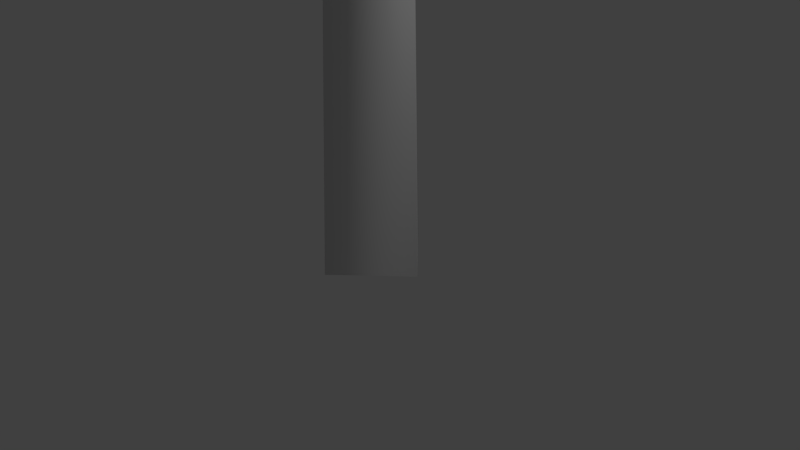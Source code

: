# Source: Dogwood.blend  (saved by Blender 2.71.0; exported with 4.5.12 LTS)
import bpy
from mathutils import Matrix  # noqa: F401  (used for matrix-valued properties, if any)

bpy.ops.wm.read_factory_settings(use_empty=True)
scene = bpy.context.scene
scene.name = 'Scene'

# ---- collections
col_collection_1 = bpy.data.collections.new('Collection 1'); scene.collection.children.link(col_collection_1)

# ---- world
world_world = bpy.data.worlds.new('World'); scene.world = world_world
world_world.color = (0.05088, 0.05088, 0.05088)
world_world.use_sun_shadow = False
world_world.sun_shadow_jitter_overblur = 0.0
world_world.cycles.sampling_method = 'MANUAL'
world_world.cycles.sample_map_resolution = 256

# ---- cameras
cam_camera = bpy.data.cameras.new('Camera')
cam_camera.clip_end = 100.0
cam_camera.lens = 35.0
cam_camera.sensor_width = 32.0
cam_camera.sensor_height = 18.0
cam_camera.ortho_scale = 7.314
cam_camera.dof.focus_distance = 0.0
cam_camera.dof.aperture_fstop = 128.0

# ---- lights
light_lamp = bpy.data.lights.new('Lamp', 'POINT')
light_lamp.transmission_factor = 0.0
light_lamp.cutoff_distance = 30.0
light_lamp.energy = 100.0
light_lamp.shadow_buffer_clip_start = 1.001
light_lamp.shadow_soft_size = 0.1
light_lamp.shadow_maximum_resolution = 0.006
light_lamp.use_absolute_resolution = True
light_lamp.cycles.use_multiple_importance_sampling = False

# ---- meshes
me_icosphere_002 = bpy.data.meshes.new('Icosphere.002')
me_icosphere_002.from_pydata([(-1.402, 0.09641, -1.267), (-0.8393, -0.2359, -0.9593), (-1.026, -0.5592, -0.945), (-1.705, 0.1546, -1.142), (-0.8005, 0.4508, -0.9763), (-0.8637, -0.7242, -0.7131), (-1.61, 0.6077, -1.15), (-1.318, -0.4844, -0.6906), (-0.3376, 0.1079, -0.6989), (-0.8546, -0.9998, -0.9013), (-0.288, -0.5473, -0.8501), (-2.113, 0.624, -0.8428), (-1.852, 0.2567, -0.7018), (-0.2997, 0.6647, -0.4294), (-0.3259, 0.6848, -0.4449), (-0.9629, 0.9508, -0.6514), (-0.7909, -1.061, -0.4185), (-0.3975, -0.8806, -0.6616), (-0.2206, -0.6437, -0.8026), (-1.748, 0.9548, -0.7645), (-1.168, -0.0219, -0.2867), (-1.309, -0.9233, -0.3209), (0.1502, 0.8145, -0.3944), (-0.04629, 0.2052, -0.1577), (-0.08028, 0.2437, -0.1834), (-0.2849, 0.3569, -0.2834), (-0.3942, 0.7082, -0.4715), (-0.6411, 0.829, -0.536), (0.08987, -0.1419, -0.5089), (-0.1371, -0.4347, -0.7275), (-0.1656, -0.5151, -0.767), (-0.4135, -0.8977, -0.6428), (-0.5002, -0.9914, -0.5398), (-0.5332, -1.029, -0.4991), (-0.5416, -1.052, -0.476), (-0.1777, -0.5433, -0.7749), (-2.059, 0.9033, -0.3562), (-2.025, 0.4635, -0.4314), (-0.7013, 0.8538, -0.551), (-0.07333, 1.465, -0.5474), (0.54, 0.5487, -0.174), (0.2961, 0.3366, -0.1348), (0.2679, 0.3174, -0.1328), (0.05767, 0.08715, -0.07682), (0.1061, 0.0344, -0.2414), (0.1047, -0.1005, -0.4322), (-0.8469, 0.9508, -0.4636), (-1.448, 1.108, -0.299), (-0.6214, -1.104, -0.2141), (-0.6942, -1.082, 0.04169), (-0.5933, -1.031, -0.2927), (-1.515, 0.167, -0.03323), (-1.335, -0.6341, 0.07104), (0.747, 1.278, -0.4255), (-1.282, 1.076, -0.2636), (-1.295, 1.076, -0.2588), (-1.381, 1.201, -0.1825), (0.7581, 0.7274, -0.1892), (0.5972, 0.6012, -0.1803), (-0.7301, -0.9489, 0.1985), (-0.7299, -0.9327, 0.2222), (-1.824, 0.9032, 0.02402), (-1.841, 0.9209, -0.0846), (-1.512, 1.062, -0.1944), (-2.018, 0.5858, -0.07103), (0.4827, 1.825, -0.2451), (-0.1426, 1.707, -0.215), (-1.405, 1.087, -0.2439), (1.331, 0.913, -0.03696), (1.071, 0.9356, -0.1511), (0.8962, 0.8339, -0.1785), (-0.6836, -0.6704, 0.4797), (-0.6467, -0.5846, 0.5787), (-0.6474, -0.5838, 0.579), (-1.413, 1.087, -0.2395), (-1.781, 0.8504, 0.1295), (-1.707, 0.7543, 0.2444), (-1.972, 1.115, 0.1274), (-1.727, 0.7809, 0.2222), (-1.702, 0.3329, 0.4151), (-0.7583, -0.4492, 0.5021), (-0.8674, -0.3209, 0.4262), (1.13, 1.582, -0.1279), (-1.376, 1.525, 0.3723), (1.419, 0.9241, 0.02673), (-0.4365, -0.8371, 0.7686), (-0.3194, -0.973, 0.9541), (-0.5285, -0.6982, 1.171), (-0.66, -0.5601, 0.7125), (-0.5951, -0.6336, 0.8466), (-0.4536, -0.8152, 0.7754), (-1.345, 0.5671, 0.527), (-1.388, 0.6078, 0.486), (-1.55, 1.299, 0.5823), (-0.8682, -0.3131, 0.5933), (-1.121, -0.008918, 0.5932), (0.8598, 1.724, 0.3671), (0.2912, 1.816, 0.1586), (1.332, 1.096, 0.5415), (1.428, 0.8968, 0.1678), (1.401, 0.9622, 0.0679), (-0.4349, -0.837, 0.7686), (-0.3251, -0.963, 0.9405), (-0.3364, -0.9473, 0.9746), (-1.085, 0.2036, 0.7206), (-1.091, 0.06321, 0.647), (-0.8977, -0.05829, 0.8593), (-1.156, 1.493, 0.8018), (-0.1666, 1.16, 0.869), (1.147, 0.2738, 0.8674), (1.301, 0.5506, 0.4618), (1.424, 0.8976, 0.1804), (-0.3873, -0.8352, 0.7676), (-0.316, -0.9531, 0.9276), (-0.4228, -0.8096, 1.085), (-0.3971, -0.7606, 1.131), (-0.2731, -0.8211, 1.092), (-0.3446, -0.866, 1.045), (0.06807, -0.8264, 1.125), (-0.437, -0.7451, 1.14), (-0.6613, 0.04154, 0.9508), (-0.6743, 1.098, 1.138), (-0.1993, -0.5351, 1.202), (0.9225, 0.8773, 1.227), (0.5156, 1.282, 0.8501), (1.023, 0.4675, 1.343), (1.083, 0.2028, 0.6927), (1.176, 0.3436, 0.6493), (-0.1898, -1.138, 0.41), (-0.1369, -1.225, 0.3703), (-0.3449, -0.9063, 0.746), (-0.3027, -0.9771, 0.7233), (-0.185, -0.8905, 0.6888), (-0.2509, -0.8803, 0.8358), (-0.06665, -1.123, 0.2866), (0.05898, -0.7724, 0.72), (-0.401, -0.8573, 1.17), (0.2112, -0.7048, 0.7172), (0.344, 0.8318, 2.006), (0.7234, 0.01309, 1.475), (0.641, -0.3626, 0.9366), (0.7392, -0.2333, 0.7996), (1.062, 0.175, 0.7023), (-0.1989, -1.195, 0.3548), (0.2676, -0.6681, 0.7593), (0.2526, -0.6723, 0.7686), (0.04522, -0.8432, 0.4809), (-0.1829, -1.214, 0.3148), (0.2634, -0.6635, 0.7597), (0.2767, -0.6531, 0.7762), (0.344, -0.5998, 0.8301), (0.5008, -0.4734, 0.8155), (-0.04883, 0.2258, 1.867), (0.2204, -0.2607, 1.432), (0.3968, -0.4197, 1.224), (0.5666, 0.3984, 1.95), (0.5778, -0.3956, 0.8094), (0.676, -0.3003, 0.8177), (-0.1968, -1.21, 0.335), (0.6936, -0.6496, -1.067), (1.035, -1.015, -1.039), (0.01425, -1.074, -1.369), (0.1985, -0.4399, -1.114), (1.369, -0.6237, -0.7469), (0.3232, -1.666, -1.191), (0.7715, -0.2156, -0.7608), (-0.3777, -1.208, -1.186), (1.74, -0.6743, -0.5263), (0.02884, -1.782, -1.274), (1.545, -1.104, -0.717), (0.3102, 0.02281, -0.6329), (-0.1073, -0.4374, -0.8144), (1.597, -0.0576, -0.3722), (1.159, 0.2489, -0.4871), (0.5528, -2.307, -0.9263), (1.102, -1.386, -0.3103), (0.6889, 0.357, -0.5422), (-0.5075, -1.039, -0.59), (0.1309, -1.998, -0.8393), (1.95, 0.07507, -0.04301), (1.835, -0.8004, -0.1021), (1.645, 0.719, -0.1226), (0.9631, 0.8947, -0.2657), (-0.09212, -1.405, -0.008657), (0.6131, -1.368, 0.511), (1.149, -1.474, 0.6509), (-0.7043, -1.582, -0.04845), (1.873, -0.2114, 0.3804), (1.873, 0.2525, 0.4472), (-0.902, -0.8793, 0.8073), (-0.5646, -1.31, 0.6382), (1.233, -0.3975, 0.7121), (0.1205, -0.01695, -2.754), (0.2384, 0.1009, -2.757), (0.1205, 0.2188, -2.759), (0.002534, 0.1009, -2.757), (0.1205, 0.04786, -1.547), (0.1991, 0.1264, -1.549), (0.1205, 0.205, -1.552), (0.04184, 0.1264, -1.549), (0.1205, 0.15, -0.3403), (0.1598, 0.1892, -0.3433), (0.1205, 0.2284, -0.3463), (0.08115, 0.1892, -0.3433), (0.1205, 0.3115, 0.8582), (0.1138, 0.151, -1.012), (0.1125, 0.1932, -1.053), (0.1271, 0.1536, -1.094), (0.1284, 0.1113, -1.053), (-0.1906, 0.09193, -1.071), (-0.1937, 0.1253, -1.104), (-0.1842, 0.09316, -1.138), (-0.181, 0.05977, -1.104), (-0.497, 0.03247, -1.09), (-0.5039, 0.05662, -1.114), (-0.5014, 0.03161, -1.139), (-0.4944, 0.007459, -1.114), (-0.8023, -0.02679, -1.031), (-0.8073, -0.01074, -1.047), (-0.8059, -0.02748, -1.064), (-0.8009, -0.04352, -1.047), (-1.117, -0.08782, -1.038), (-1.118, -0.07947, -1.046), (-1.115, -0.08751, -1.054), (-1.114, -0.09586, -1.046), (0.1208, 0.1581, -0.7858), (0.06617, 0.1593, -0.8399), (0.1201, 0.1686, -0.8941), (0.1747, 0.1674, -0.8399), (0.1497, -0.2309, -0.8344), (0.1059, -0.2294, -0.8777), (0.149, -0.2214, -0.921), (0.1927, -0.2229, -0.8777), (0.1781, -0.6149, -0.8929), (0.1455, -0.6169, -0.9256), (0.1781, -0.6141, -0.9582), (0.2107, -0.6121, -0.9256), (0.2066, -0.9989, -0.8658), (0.1852, -1.006, -0.887), (0.2073, -1.009, -0.9081), (0.2287, -1.002, -0.887), (0.2336, -1.363, -0.7343), (0.2231, -1.369, -0.7439), (0.2343, -1.373, -0.7535), (0.2448, -1.368, -0.7439), (0.2577, -1.689, -0.519), (0.1017, 0.1649, -0.5833), (0.1424, 0.1311, -0.6271), (0.1392, 0.1839, -0.6709), (0.09852, 0.2178, -0.6271), (0.4698, 0.3513, -0.3956), (0.5014, 0.3238, -0.4311), (0.4979, 0.3656, -0.4666), (0.4663, 0.3931, -0.4311), (0.8458, 0.5417, -0.235), (0.8707, 0.5217, -0.261), (0.8693, 0.5536, -0.287), (0.8444, 0.5736, -0.261), (1.192, 0.7172, -0.006416), (1.209, 0.7041, -0.02349), (1.209, 0.7256, -0.04057), (1.192, 0.7387, -0.02349), (0.1212, 0.185, -0.3726), (0.1441, 0.2198, -0.4143), (0.1197, 0.186, -0.4559), (0.0968, 0.1513, -0.4143), (-0.2261, 0.4249, -0.3722), (-0.2062, 0.4516, -0.4055), (-0.2241, 0.4235, -0.4387), (-0.244, 0.3968, -0.4055), (-0.5669, 0.6603, -0.4195), (-0.5551, 0.6825, -0.4443), (-0.5717, 0.6636, -0.4691), (-0.5835, 0.6414, -0.4443), (-0.8906, 0.8838, -0.2949), (-0.8873, 0.9018, -0.3097), (-0.9029, 0.8924, -0.3246), (-1.176, 1.081, -0.06086), (-1.175, 1.09, -0.06801), (-1.183, 1.086, -0.07517), (-1.184, 1.076, -0.06801), (-1.489, 1.297, 0.1185), (0.1271, 0.2217, -0.1731), (0.08793, 0.2156, -0.202), (0.1138, 0.1855, -0.2308), (0.153, 0.1915, -0.202), (0.01279, -0.08682, 0.03803), (-0.01776, -0.08942, 0.01355), (0.003712, -0.1113, -0.01092), (0.03427, -0.1087, 0.01355), (-0.1131, -0.4265, 0.1802), (-0.136, -0.4282, 0.1617), (-0.1198, -0.4444, 0.1432), (-0.09693, -0.4427, 0.1617), (-0.2274, -0.7348, 0.3783), (-0.2437, -0.7388, 0.3681), (-0.234, -0.7525, 0.3579), (-0.2177, -0.7484, 0.3681), (-0.3174, -0.9577, 0.6801), (-0.3129, -0.9654, 0.676), (0.1085, 0.2262, 0.0351), (0.118, 0.1975, 0.01009), (0.1324, 0.2241, -0.01493), (0.1229, 0.2528, 0.01009), (0.4283, 0.1978, 0.1829), (0.4383, 0.1746, 0.1642), (0.4522, 0.1957, 0.1456), (0.4422, 0.2189, 0.1642), (0.6995, 0.1737, 0.4035), (0.7108, 0.156, 0.3928), (0.725, 0.1714, 0.3822), (0.7137, 0.1891, 0.3928), (0.8752, 0.1581, 0.7081), (0.8844, 0.1461, 0.7037), (0.1191, 0.2372, 0.2405), (0.1411, 0.2438, 0.2221), (0.1218, 0.2564, 0.2037), (0.09985, 0.2497, 0.2221), (0.1593, 0.5207, 0.3863), (0.1773, 0.5284, 0.3731), (0.1622, 0.5408, 0.36), (0.1443, 0.5331, 0.3731), (0.1901, 0.7374, 0.6194), (0.2039, 0.7458, 0.6122), (0.193, 0.7577, 0.6051), (0.1792, 0.7493, 0.6122), (0.2114, 0.8871, 0.9026), (0.2207, 0.8938, 0.9001), (0.2136, 0.9029, 0.8977), (0.2042, 0.8962, 0.9001), (0.2175, 0.93, 1.222), (0.2222, 0.9335, 1.222), (0.2186, 0.9382, 1.222), (0.2139, 0.9347, 1.222), (0.1292, 0.2673, 0.4449), (0.1221, 0.2821, 0.4342), (0.1117, 0.2694, 0.4235), (0.1188, 0.2546, 0.4342), (-0.09515, 0.2937, 0.6275), (-0.1021, 0.3057, 0.6201), (-0.1116, 0.2957, 0.6128), (-0.1047, 0.2837, 0.6201), (-0.268, 0.3141, 0.8613), (-0.4066, 0.3304, 1.119), (-0.4022, 0.3243, 1.121), (0.1188, 0.2954, 0.6501), (0.1138, 0.2879, 0.6462), (0.1221, 0.2844, 0.6423), (0.1271, 0.2919, 0.6462), (0.1577, 0.1479, 0.8611), (0.1645, 0.1446, 0.8588), (0.1786, 0.08361, 1.112), (0.1837, 0.08097, 1.111), (0.2003, 0.0263, 1.365), (0.1985, 0.02285, 1.365), (0.2019, 0.021, 1.364), (0.1934, 0.04923, 1.624), (0.1942, 0.04658, 1.624), (-0.2541, 0.08755, -1.094), (-0.2788, 0.09236, -1.107), (-0.2765, 0.06728, -1.12), (-0.2518, 0.06248, -1.107), (-0.4046, -0.04866, -0.8739), (-0.4201, -0.04453, -0.8842), (-0.4175, -0.06033, -0.8944), (-0.4021, -0.06445, -0.8842), (-0.5938, -0.2198, -0.7221), (-0.6022, -0.2184, -0.7262), (-0.6016, -0.2269, -0.7304), (-0.5932, -0.2283, -0.7262), (-0.6687, -0.2876, -0.445), (-0.6462, -0.002406, -1.067), (-0.6412, 0.01424, -1.081), (-0.6571, 0.007317, -1.095), (-0.6621, -0.009333, -1.081), (-0.8099, 0.1432, -0.9582), (-0.8067, 0.1544, -0.9675), (-0.8174, 0.1498, -0.9767), (-0.8206, 0.1386, -0.9675), (-0.9716, 0.2869, -0.8433), (-0.9698, 0.2923, -0.8481), (-0.9749, 0.2899, -0.8528), (-0.9767, 0.2845, -0.8481), (-1.144, 0.4398, -0.7589), (-1.041, -0.07503, -1.037), (-1.044, -0.06429, -1.046), (-1.035, -0.07003, -1.056), (-1.032, -0.08077, -1.046), (0.1521, -0.3116, -0.8666), (0.1319, -0.3325, -0.8897), (0.1609, -0.3349, -0.9128), (0.1811, -0.314, -0.8897), (0.266, -0.615, -0.7021), (0.2536, -0.6317, -0.7155), (0.2739, -0.6361, -0.729), (0.2864, -0.6194, -0.7155), (0.3479, -0.8331, -0.4232), (0.3421, -0.8426, -0.4286), (0.3527, -0.846, -0.434), (0.3585, -0.8365, -0.4286), (0.4292, -1.05, -0.1385), (0.1898, -0.8135, -0.8863), (0.175, -0.7984, -0.9063), (0.1952, -0.8049, -0.9262), (0.21, -0.8201, -0.9063), (0.03629, -1.061, -0.9678), (0.02657, -1.051, -0.981), (0.04018, -1.055, -0.9942), (0.04989, -1.065, -0.981), (-0.1144, -1.304, -1.062), (-0.12, -1.3, -1.069), (-0.1139, -1.303, -1.076), (-0.1083, -1.307, -1.069), (0.2268, -1.277, -0.7661), (0.217, -1.286, -0.7797), (0.2276, -1.278, -0.7933), (0.2375, -1.268, -0.7797), (0.3829, -1.456, -0.7595), (0.3762, -1.462, -0.7686), (0.3832, -1.456, -0.7776), (0.3899, -1.45, -0.7686), (0.5387, -1.634, -0.7638), (0.5357, -1.638, -0.7683), (0.5395, -1.635, -0.7728), (0.5425, -1.632, -0.7683), (0.6898, -1.808, -0.7066), (0.4635, 0.3586, -0.4175), (0.4837, 0.334, -0.4311), (0.5042, 0.3583, -0.4447), (0.484, 0.3829, -0.4311), (0.7124, 0.3569, -0.06067), (0.7272, 0.3405, -0.06747), (0.7421, 0.3567, -0.07427), (0.7274, 0.3731, -0.06747), (0.8358, 0.3561, 0.3562), (0.8437, 0.3479, 0.3543), (0.8517, 0.356, 0.3525), (0.8439, 0.3642, 0.3543), (0.8574, 0.5476, -0.2406), (0.8625, 0.5279, -0.261), (0.8577, 0.5477, -0.2813), (0.8525, 0.5674, -0.261), (1.219, 0.6391, -0.245), (1.227, 0.6271, -0.2576), (1.229, 0.6415, -0.2702), (1.221, 0.6535, -0.2576), (1.493, 0.7013, 0.001048), (1.496, 0.709, -0.003709), (1.201, 0.7144, -0.008663), (1.217, 0.7216, -0.02349), (1.201, 0.7284, -0.03832), (1.184, 0.7212, -0.02349), (1.209, 1.009, 0.1122), (1.195, 1.308, 0.2215), (1.2, 1.31, 0.2164), (1.195, 1.312, 0.2113), (1.19, 1.31, 0.2164), (-0.2301, 0.4233, -0.3851), (-0.229, 0.4448, -0.4055), (-0.2201, 0.4251, -0.4258), (-0.2213, 0.4036, -0.4055), (-0.6163, 0.3511, -0.4905), (-0.6155, 0.3655, -0.504), (-0.6095, 0.3524, -0.5176), (-0.6104, 0.338, -0.504), (-0.9991, 0.2796, -0.5984), (-1.001, 0.2863, -0.6053), (-1.001, 0.2793, -0.6123), (-0.9988, 0.2726, -0.6053), (-1.345, 0.2151, -0.3991), (-0.5601, 0.6516, -0.4336), (-0.5563, 0.6736, -0.4443), (-0.5785, 0.6722, -0.4549), (-0.5823, 0.6503, -0.4443), (-0.7052, 0.8133, -0.1629), (-0.704, 0.8293, -0.1663), (-0.7201, 0.8298, -0.1697), (-0.7213, 0.8138, -0.1663), (-0.6938, 0.8006, 0.184), (-0.6934, 0.8088, 0.1842), (-0.7016, 0.8092, 0.1844), (-0.702, 0.801, 0.1842), (-0.696, 0.803, 0.5354), (-0.8935, 0.8853, -0.2963), (-0.8876, 0.8987, -0.3097), (-0.9059, 0.8774, -0.3097), (-1.106, 1.069, -0.2127), (1.844, -0.1434, 0.4498), (-1.114, 1.076, -0.2283), (-1.116, 1.065, -0.2205), (-1.254, 1.197, 0.006387), (-1.253, 1.202, 0.003337), (-1.259, 1.201, 0.000286), (-1.259, 1.195, 0.003337), (-1.402, 1.324, 0.2283), (-1.173, 1.086, -0.06345), (-1.182, 1.091, -0.06801), (-1.186, 1.081, -0.07257), (-1.177, 1.076, -0.06801), (-1.299, 1.04, 0.1358), (-1.305, 1.043, 0.133), (-1.308, 1.036, 0.1301), (-1.301, 1.033, 0.133), (-1.41, 0.9987, 0.3447), (-1.414, 1.0, 0.3431), (-1.415, 0.9971, 0.3414), (-1.412, 0.9953, 0.3431), (-0.03255, -0.1695, 0.05059), (-0.03192, -0.1895, 0.03796), (-0.0133, -0.1969, 0.05059), (-0.2387, -0.3348, 0.2941), (-0.2532, -0.3313, 0.289), (-0.2549, -0.3461, 0.2838), (-0.2404, -0.3496, 0.289), (-0.2747, -0.36, 0.6492), (-0.2825, -0.3587, 0.6497), (-0.2838, -0.3664, 0.6502), (-0.2761, -0.3678, 0.6497), (-0.1742, -0.5878, 0.2779), (-0.186, -0.5937, 0.2649), (-0.173, -0.5913, 0.2519), (-0.1611, -0.5854, 0.2649), (-0.0814, -0.8667, 0.315), (-0.08851, -0.873, 0.3071), (-0.07904, -0.8738, 0.2992), (-0.07193, -0.8675, 0.3071), (-0.2898, -0.9136, 0.606), (-0.2823, -0.9048, 0.6021), (-0.2919, -0.8983, 0.5981), (-0.2995, -0.9071, 0.6021), (-0.3047, -0.8053, 0.8138), (-0.3111, -0.801, 0.8112), (-0.319, -0.7002, 1.023), (0.5086, 0.1904, 0.2348), (0.4995, 0.1805, 0.2214), (0.5079, 0.191, 0.208), (0.517, 0.2009, 0.2214), (0.7592, -0.02485, 0.2181), (0.7549, -0.03289, 0.2094), (0.7622, -0.02738, 0.2006), (0.7665, -0.01934, 0.2094), (0.9837, -0.2176, 0.3656), (0.9824, -0.2224, 0.3617), (0.987, -0.2205, 0.3578), (0.9883, -0.2156, 0.3617), (0.7954, 0.1554, 0.5511), (1.807, -0.2724, 0.4404), (1.932, -0.1611, 0.3501), (1.896, -0.2901, 0.3407), (0.8171, 0.237, 0.8123), (0.8243, 0.2362, 1.087), (0.8266, 0.2427, 1.086), (0.8222, 0.2406, 1.086), (0.1693, 0.5803, 0.4418), (0.1784, 0.5867, 0.4329), (0.1676, 0.5896, 0.424), (0.1586, 0.5832, 0.4329), (0.1218, 0.844, 0.5803), (0.1276, 0.8495, 0.5752), (0.1202, 0.8526, 0.5701), (0.1144, 0.8471, 0.5752), (0.08934, 1.024, 0.8191), (0.09207, 1.028, 0.8179), (0.08822, 1.03, 0.8168), (0.08548, 1.026, 0.8179), (0.08641, 1.04, 1.121), (0.2094, 0.824, 0.7567), (0.1993, 0.8287, 0.7562), (0.1946, 0.8186, 0.7557), (0.2047, 0.8139, 0.7562), (0.1919, 0.8176, 1.006), (0.1852, 0.8207, 1.005), (0.1822, 0.814, 1.004), (0.1888, 0.8109, 1.005), (0.1263, 0.7935, 1.247), (0.1231, 0.7952, 1.246), (0.1217, 0.7919, 1.245), (0.1249, 0.7902, 1.246), (0.01669, 0.7534, 1.468), (0.2132, 0.9236, 1.145), (0.2177, 0.9192, 1.141), (0.2201, 0.925, 1.138), (0.2156, 0.9294, 1.141), (0.3566, 0.9543, 1.276), (0.3593, 0.9514, 1.273), (0.3606, 0.9552, 1.271), (0.3579, 0.9582, 1.273), (0.5242, 0.9903, 1.371), (0.5258, 0.9889, 1.37), (0.5266, 0.9908, 1.369), (-0.1395, 0.3042, 0.6847), (-0.1483, 0.3031, 0.6815), (-0.146, 0.2945, 0.6782), (-0.1372, 0.2956, 0.6815), (-0.2202, 0.1913, 0.9202), (-0.2188, 0.1854, 0.9185), (-0.2128, 0.1864, 0.9202), (-0.2584, 0.1301, 1.184), (-0.2578, 0.127, 1.184), (-0.2547, 0.1276, 1.184), (-0.3361, 0.3234, 0.9933), (-0.3331, 0.3166, 0.9938), (-0.3397, 0.304, 1.439), (-0.3386, 0.3017, 1.439), (0.1752, 0.1047, 1.031), (0.1769, 0.108, 1.026), (0.1733, 0.1078, 1.029), (0.2602, 0.2686, 1.166), (0.2616, 0.2712, 1.163), (0.3244, 0.3923, 1.347), (0.3253, 0.3941, 1.346), (0.324, 0.3937, 1.347), (0.1969, 0.03046, 1.451), (0.1974, 0.03347, 1.451), (0.217, 0.04542, 1.621), (0.219, 0.0451, 1.621), (0.2173, 0.04741, 1.621), (1.15, -1.478, 0.4295), (1.113, -1.475, 0.5584), (1.039, -1.546, 0.3983), (1.001, -1.543, 0.5272), (-0.2204, -1.627, -0.2401), (-0.2476, -1.71, -0.3426), (-0.08903, -1.65, -0.2564), (-0.1163, -1.733, -0.359), (-0.616, -1.411, 0.4721), (-0.6459, -1.439, 0.3441), (-0.485, -1.414, 0.4422), (-0.5149, -1.442, 0.3142), (-1.325, -0.4351, -0.08191), (-1.286, -0.3839, -0.1999), (-1.334, -0.5569, -0.1379), (-1.295, -0.5057, -0.2558), (-2.061, 0.6033, -0.5353), (-2.086, 0.5967, -0.6673), (-2.071, 0.4696, -0.5268), (-2.096, 0.463, -0.6588), (-1.016, 1.478, -0.00535), (-0.9076, 1.494, -0.0833), (-1.077, 1.41, -0.1034), (-0.9684, 1.425, -0.1814), (-0.1133, 1.364, 0.7002), (-0.2422, 1.4, 0.7144), (-0.1344, 1.256, 0.7768), (-0.2633, 1.291, 0.791), (-0.1195, 0.05248, 1.549), (-0.2415, 0.1059, 1.532), (-0.1469, -0.04078, 1.457), (-0.2689, 0.01262, 1.439), (0.8531, 0.6214, 1.539), (0.8027, 0.7447, 1.557), (0.7685, 0.5735, 1.632), (0.7181, 0.6969, 1.649), (-0.5301, 0.5605, 1.29), (-0.5703, 0.6875, 1.273), (-0.6183, 0.5197, 1.197), (-0.6585, 0.6467, 1.18), (0.197, 1.002, 1.55), (0.3253, 1.024, 1.517), (0.1592, 1.033, 1.425), (0.2875, 1.054, 1.391), (0.8509, 1.749, -0.04585), (0.9657, 1.679, -0.04769), (0.8397, 1.734, -0.1789), (0.9544, 1.664, -0.1808), (1.237, 0.2786, -0.4782), (1.352, 0.2559, -0.412), (1.226, 0.1471, -0.5037), (1.341, 0.1245, -0.4375), (1.391, -0.6585, -0.7912), (1.506, -0.6712, -0.7225), (1.38, -0.7923, -0.7971), (1.495, -0.805, -0.7284), (0.7173, -1.548, -0.8946), (0.8321, -1.479, -0.8857), (0.7061, -1.547, -0.7607), (0.8208, -1.477, -0.7518), (-0.212, -1.609, -1.129), (-0.1001, -1.683, -1.12), (-0.2156, -1.598, -0.9953), (-0.1036, -1.672, -0.9864), (-1.779, 0.1733, -1.085), (-1.732, 0.04787, -1.076), (-1.776, 0.1841, -0.9508), (-1.728, 0.05866, -0.9419), (-1.608, 0.5322, 0.3998), (-1.501, 0.5796, 0.4664), (-1.635, 0.6561, 0.3558), (-1.529, 0.7035, 0.4224), (1.165, 1.115, 0.7171), (1.243, 1.162, 0.6184), (1.118, 1.239, 0.7397), (1.196, 1.286, 0.641), (0.6305, 0.05999, 1.605), (0.7104, 0.01594, 1.506), (0.7148, 0.1622, 1.628), (0.7947, 0.1182, 1.529), (1.136, -0.9745, 0.7409), (1.215, -1.07, 0.6905), (1.22, -0.8801, 0.6956), (1.3, -0.9757, 0.6451), (-0.04178, -0.9582, 0.604), (0.03811, -0.984, 0.499), (0.04244, -0.8617, 0.6444), (0.1223, -0.8874, 0.5395), (-1.225, -0.08277, 0.2693), (-1.112, -0.1405, 0.3147), (-1.261, -0.05351, 0.3955), (-1.148, -0.1112, 0.4408), (-0.7405, 0.5127, -0.9487), (-0.8386, 0.596, -0.9877), (-0.7117, 0.5947, -0.8462), (-0.8097, 0.678, -0.8852), (-1.311, 0.2683, -1.219), (-1.426, 0.3223, -1.261), (-1.277, 0.385, -1.161), (-1.393, 0.4391, -1.204), (0.3168, -1.43, -1.234), (0.2013, -1.42, -1.302), (0.3504, -1.306, -1.273), (0.2349, -1.296, -1.341)], [(384, 385), (343, 344), (590, 593), (345, 348), (353, 354), (385, 386), (342, 343), (384, 387), (450, 451), (449, 452), (347, 348), (455, 456), (453, 454), (602, 603), (454, 455), (453, 456), (551, 552), (449, 450), (448, 451), (386, 387), (452, 454), (600, 601), (530, 532), (345, 346), (448, 449), (605, 606), (610, 611), (527, 528), (608, 610), (590, 591), (340, 342), (607, 609), (605, 608), (609, 611), (526, 527), (604, 607), (355, 357), (353, 356), (604, 606), (549, 552), (528, 529), (614, 615), (483, 484), (550, 552)], [(0, 1, 2), (0, 2, 3), (1, 0, 4), (2, 1, 5), (0, 3, 6), (3, 2, 7), (8, 1, 4), (0, 6, 4), (2, 5, 9), (1, 10, 5), (6, 3, 11), (3, 7, 12), (2, 9, 7), (13, 8, 4, 14), (10, 1, 8), (4, 6, 15), (9, 5, 16), (17, 5, 10, 18), (6, 11, 19), (3, 12, 11), (12, 7, 20), (7, 9, 21), (22, 23, 24, 25, 13, 14, 26), (25, 8, 13), (4, 15, 27, 26, 14), (10, 8, 28, 29, 30), (6, 19, 15), (9, 16, 21), (16, 5, 17, 31, 32, 33, 34), (10, 30, 35, 18), (19, 11, 36), (11, 12, 37), (12, 20, 37), (20, 7, 21), (22, 26, 27, 38, 39), (23, 22, 40, 41, 42, 43), (44, 24, 23, 43), (24, 44, 45, 28, 8, 25), (27, 15, 46, 38), (15, 19, 47), (21, 16, 48, 49), (50, 16, 34), (19, 36, 47), (36, 11, 37), (37, 20, 51), (20, 21, 52), (22, 39, 53), (39, 38, 46, 54, 55, 56), (40, 22, 53, 57, 58), (46, 15, 47, 54), (21, 49, 59, 60, 52), (16, 50, 48), (47, 36, 61, 62, 63), (36, 37, 64), (37, 51, 64), (20, 52, 51), (53, 39, 65), (39, 56, 66), (55, 54, 47, 74, 67), (67, 56, 55), (57, 53, 68, 69, 70), (52, 60, 71, 72, 73), (74, 47, 63), (61, 36, 64, 75), (76, 77, 62, 61, 75, 78), (56, 67, 74, 63, 62, 77), (64, 51, 79), (51, 52, 73, 80, 81), (53, 65, 82), (39, 66, 65), (66, 56, 83), (68, 53, 82, 84), (85, 86, 87, 80, 73, 72, 88, 89, 90), (75, 64, 79, 78), (78, 79, 91, 92, 76), (92, 93, 77, 76), (83, 56, 77), (94, 79, 51, 81), (80, 87, 95, 94, 81), (82, 65, 96), (65, 66, 97), (66, 83, 97), (84, 82, 98, 99, 100), (101, 102, 113, 86, 85), (114, 119, 118, 87, 86, 103), (91, 79, 104), (105, 106, 93, 92, 91, 104), (77, 93, 107), (83, 77, 107), (79, 94, 95, 105, 104), (95, 87, 106, 105), (82, 96, 98), (96, 65, 97), (97, 83, 108), (109, 110, 111, 99, 98), (112, 102, 101), (115, 116, 117, 103, 86, 118, 119), (93, 106, 120), (107, 93, 121), (83, 107, 108), (87, 122, 106), (98, 96, 123), (96, 97, 124), (97, 108, 124), (109, 98, 125), (110, 109, 126, 127), (128, 129, 102, 112, 130, 131), (132, 133, 113, 102, 129, 134), (135, 86, 113, 133), (103, 136, 114), (119, 136, 115), (136, 116, 115), (116, 136, 117), (117, 136, 103), (137, 118, 86, 135), (121, 93, 120), (106, 122, 120), (108, 107, 121), (87, 118, 122), (98, 123, 125), (96, 124, 123), (124, 108, 138), (109, 125, 139), (126, 109, 140, 141, 142), (143, 129, 128), (144, 145, 137, 135, 133, 132, 146), (134, 129, 147), (114, 136, 119), (118, 137, 145, 148, 149, 150, 151, 140), (121, 120, 152), (120, 122, 153), (138, 108, 121), (118, 154, 122), (125, 123, 155), (123, 124, 138), (140, 109, 139), (139, 125, 155), (141, 140, 151, 156, 157), (158, 129, 143), (148, 145, 144), (147, 129, 158), (118, 140, 154), (138, 121, 152), (120, 153, 152), (122, 154, 153), (155, 123, 138), (140, 139, 154), (153, 139, 155), (155, 138, 152), (153, 155, 152), (154, 139, 153), (159, 160, 161), (159, 161, 162), (160, 159, 163), (161, 160, 164), (159, 162, 165), (162, 161, 166), (167, 160, 163), (159, 165, 163), (161, 164, 168), (160, 169, 164), (165, 162, 170), (162, 166, 171), (161, 168, 166), (167, 163, 172), (169, 160, 167), (163, 165, 173), (168, 164, 174), (164, 169, 175), (165, 170, 176), (162, 171, 170), (171, 166, 177, 31, 17, 18, 35), (166, 168, 178), (167, 172, 179), (163, 173, 172), (169, 167, 180), (165, 176, 173), (168, 174, 178), (174, 164, 175), (169, 180, 175), (41, 176, 170, 42), (170, 171, 29, 28, 45), (171, 35, 30, 29), (177, 166, 178), (31, 177, 32), (180, 167, 179), (172, 181, 179), (172, 173, 181), (173, 176, 182), (178, 174, 183), (174, 175, 184), (175, 180, 185), (176, 41, 40, 58, 182), (42, 170, 45, 44, 43), (177, 178, 186), (32, 177, 33), (180, 179, 187), (179, 181, 188), (181, 173, 182), (178, 183, 186), (174, 184, 183), (175, 185, 184), (180, 187, 185), (182, 58, 57, 70), (177, 186, 189, 59, 49, 48, 50, 34, 33), (179, 188, 187), (181, 100, 99, 111, 188), (181, 182, 69, 68, 84, 100), (186, 183, 190), (183, 184, 149, 148, 144, 146), (149, 184, 185, 150), (185, 187, 191), (69, 182, 70), (189, 186, 190), (59, 189, 71, 60), (187, 188, 191), (188, 111, 110, 127), (190, 183, 146, 132, 134, 147, 158, 143, 128, 131), (150, 185, 191, 156, 151), (89, 189, 190, 90), (71, 189, 88, 72), (191, 188, 127, 126, 142), (130, 190, 131), (156, 191, 157), (88, 189, 89), (90, 190, 130, 112, 101, 85), (191, 142, 141, 157), (192, 196, 199, 195), (193, 197, 196, 192), (194, 198, 197, 193), (195, 199, 198, 194), (196, 200, 203, 199), (197, 201, 200, 196), (198, 202, 201, 197), (199, 203, 202, 198), (205, 209, 212, 208), (206, 210, 209, 205), (207, 211, 210, 206), (208, 212, 211, 207), (209, 213, 216, 212), (210, 214, 213, 209), (211, 215, 214, 210), (212, 216, 215, 211), (213, 217, 220, 216), (214, 218, 217, 213), (215, 219, 218, 214), (216, 220, 219, 215), (217, 221, 224, 220), (218, 222, 221, 217), (219, 223, 222, 218), (220, 224, 223, 219), (225, 229, 232, 228), (226, 230, 229, 225), (227, 231, 230, 226), (228, 232, 231, 227), (229, 233, 236, 232), (230, 234, 233, 229), (231, 235, 234, 230), (232, 236, 235, 231), (233, 237, 240, 236), (234, 238, 237, 233), (235, 239, 238, 234), (236, 240, 239, 235), (237, 241, 244, 240), (238, 242, 241, 237), (239, 243, 242, 238), (240, 244, 243, 239), (246, 250, 253, 249), (247, 251, 250, 246), (248, 252, 251, 247), (249, 253, 252, 248), (250, 254, 257, 253), (251, 255, 254, 250), (252, 256, 255, 251), (253, 257, 256, 252), (254, 258, 261, 257), (255, 259, 258, 254), (256, 260, 259, 255), (257, 261, 260, 256), (262, 266, 269, 265), (263, 267, 266, 262), (264, 268, 267, 263), (265, 269, 268, 264), (266, 270, 273, 269), (267, 271, 270, 266), (268, 272, 271, 267), (269, 273, 272, 268), (271, 275, 274, 270), (272, 276, 275, 271), (275, 278, 277, 274), (276, 279, 278, 275), (282, 286, 289, 285), (283, 287, 286, 282), (284, 288, 287, 283), (285, 289, 288, 284), (286, 290, 293, 289), (287, 291, 290, 286), (288, 292, 291, 287), (289, 293, 292, 288), (290, 294, 297, 293), (291, 295, 294, 290), (292, 296, 295, 291), (293, 297, 296, 292), (296, 299, 298, 295), (300, 304, 307, 303), (301, 305, 304, 300), (302, 306, 305, 301), (303, 307, 306, 302), (304, 308, 311, 307), (305, 309, 308, 304), (306, 310, 309, 305), (307, 311, 310, 306), (309, 313, 312, 308), (314, 318, 321, 317), (315, 319, 318, 314), (316, 320, 319, 315), (317, 321, 320, 316), (318, 322, 325, 321), (319, 323, 322, 318), (320, 324, 323, 319), (321, 325, 324, 320), (322, 326, 329, 325), (323, 327, 326, 322), (324, 328, 327, 323), (325, 329, 328, 324), (326, 330, 333, 329), (327, 331, 330, 326), (328, 332, 331, 327), (329, 333, 332, 328), (334, 338, 341, 337), (335, 339, 338, 334), (336, 340, 339, 335), (337, 341, 340, 336), (347, 350, 349, 346), (350, 352, 351, 349), (352, 355, 354, 351), (358, 362, 365, 361), (359, 363, 362, 358), (360, 364, 363, 359), (361, 365, 364, 360), (362, 366, 369, 365), (363, 367, 366, 362), (364, 368, 367, 363), (365, 369, 368, 364), (371, 375, 378, 374), (372, 376, 375, 371), (373, 377, 376, 372), (374, 378, 377, 373), (375, 379, 382, 378), (376, 380, 379, 375), (377, 381, 380, 376), (378, 382, 381, 377), (388, 392, 395, 391), (389, 393, 392, 388), (390, 394, 393, 389), (391, 395, 394, 390), (392, 396, 399, 395), (393, 397, 396, 392), (394, 398, 397, 393), (395, 399, 398, 394), (401, 405, 408, 404), (402, 406, 405, 401), (403, 407, 406, 402), (404, 408, 407, 403), (405, 409, 412, 408), (406, 410, 409, 405), (407, 411, 410, 406), (408, 412, 411, 407), (413, 417, 420, 416), (414, 418, 417, 413), (415, 419, 418, 414), (416, 420, 419, 415), (417, 421, 424, 420), (418, 422, 421, 417), (419, 423, 422, 418), (420, 424, 423, 419), (426, 430, 433, 429), (427, 431, 430, 426), (428, 432, 431, 427), (429, 433, 432, 428), (430, 434, 437, 433), (431, 435, 434, 430), (432, 436, 435, 431), (433, 437, 436, 432), (438, 442, 445, 441), (439, 443, 442, 438), (440, 444, 443, 439), (441, 445, 444, 440), (444, 447, 446, 443), (457, 461, 464, 460), (458, 462, 461, 457), (459, 463, 462, 458), (460, 464, 463, 459), (461, 465, 468, 464), (462, 466, 465, 461), (463, 467, 466, 462), (464, 468, 467, 463), (470, 474, 477, 473), (471, 475, 474, 470), (472, 476, 475, 471), (473, 477, 476, 472), (474, 478, 481, 477), (475, 479, 478, 474), (476, 480, 479, 475), (477, 481, 480, 476), (483, 486, 489, 485), (618, 620, 619, 617), (486, 490, 493, 489), (622, 624, 623, 621), (546, 548, 547, 487), (489, 493, 492, 488), (495, 499, 502, 498), (496, 500, 499, 495), (497, 501, 500, 496), (498, 502, 501, 497), (499, 503, 506, 502), (500, 504, 503, 499), (501, 505, 504, 500), (502, 506, 505, 501), (508, 512, 511, 507), (509, 513, 512, 508), (510, 514, 517, 513), (511, 515, 514, 510), (512, 516, 515, 511), (513, 517, 516, 512), (518, 522, 525, 521), (519, 523, 522, 518), (520, 524, 523, 519), (521, 525, 524, 520), (526, 530, 531, 529), (533, 537, 540, 536), (534, 538, 537, 533), (535, 539, 538, 534), (536, 540, 539, 535), (537, 541, 544, 540), (538, 542, 541, 537), (539, 543, 542, 538), (540, 544, 543, 539), (553, 557, 560, 556), (554, 558, 557, 553), (555, 559, 558, 554), (556, 560, 559, 555), (557, 561, 564, 560), (558, 562, 561, 557), (559, 563, 562, 558), (560, 564, 563, 559), (566, 570, 573, 569), (567, 571, 570, 566), (568, 572, 571, 567), (569, 573, 572, 568), (570, 574, 577, 573), (571, 575, 574, 570), (572, 576, 575, 571), (573, 577, 576, 572), (579, 583, 586, 582), (580, 584, 583, 579), (581, 585, 584, 580), (582, 586, 585, 581), (584, 588, 587, 583), (585, 589, 588, 584), (592, 595, 594, 591), (593, 596, 595, 592), (595, 598, 597, 594), (596, 599, 598, 595), (612, 614, 616, 613), (200, 204, 203), (201, 204, 200), (202, 204, 201), (203, 204, 202), (241, 245, 244), (242, 245, 241), (243, 245, 242), (244, 245, 243), (277, 281, 280), (278, 281, 277), (279, 281, 278), (280, 281, 279), (366, 370, 369), (367, 370, 366), (368, 370, 367), (369, 370, 368), (379, 383, 382), (380, 383, 379), (381, 383, 380), (382, 383, 381), (396, 400, 399), (397, 400, 396), (398, 400, 397), (399, 400, 398), (421, 425, 424), (422, 425, 421), (423, 425, 422), (424, 425, 423), (465, 469, 468), (466, 469, 465), (467, 469, 466), (468, 469, 467), (478, 482, 481), (479, 482, 478), (480, 482, 479), (481, 482, 480), (490, 494, 493), (491, 494, 490), (492, 494, 491), (493, 494, 492), (561, 565, 564), (562, 565, 561), (563, 565, 562), (564, 565, 563), (574, 578, 577), (575, 578, 574), (576, 578, 575), (577, 578, 576), (626, 628, 627, 625), (630, 632, 631, 629), (634, 636, 635, 633), (638, 640, 639, 637), (642, 644, 643, 641), (647, 645, 646, 648), (650, 652, 651, 649), (655, 653, 654, 656), (659, 657, 658, 660), (663, 661, 662, 664), (667, 665, 666, 668), (671, 669, 670, 672), (675, 673, 674, 676), (679, 677, 678, 680), (683, 681, 682, 684), (687, 685, 686, 688), (691, 689, 690, 692), (695, 693, 694, 696), (699, 697, 698, 700), (703, 701, 702, 704), (707, 705, 706, 708), (711, 709, 710, 712), (715, 713, 714, 716), (719, 717, 718, 720)])
me_icosphere_002.polygons.foreach_set('use_smooth', [0, 0, 0, 0, 0, 0, 0, 0, 0, 0, 0, 0, 0, 0, 0, 0, 0, 0, 0, 0, 0, 0, 0, 0, 0, 0, 0, 0, 0, 0, 0, 0, 0, 0, 0, 0, 0, 0, 0, 0, 0, 0, 0, 0, 0, 0, 0, 0, 0, 0, 0, 0, 0, 0, 0, 0, 0, 0, 0, 0, 0, 0, 0, 0, 0, 0, 0, 0, 0, 0, 0, 0, 0, 0, 0, 0, 0, 0, 0, 0, 0, 0, 0, 0, 0, 0, 0, 0, 0, 0, 0, 0, 0, 0, 0, 0, 0, 0, 0, 0, 0, 0, 0, 0, 0, 0, 0, 0, 0, 0, 0, 0, 0, 0, 0, 0, 0, 0, 0, 0, 0, 0, 0, 0, 0, 0, 0, 0, 0, 0, 0, 0, 0, 0, 0, 0, 0, 0, 0, 0, 0, 0, 0, 0, 0, 0, 0, 0, 0, 0, 0, 0, 0, 0, 0, 0, 0, 0, 0, 0, 0, 0, 0, 0, 0, 0, 0, 0, 0, 0, 0, 0, 0, 0, 0, 0, 0, 0, 0, 0, 0, 0, 0, 0, 0, 0, 0, 0, 0, 0, 0, 0, 0, 0, 0, 0, 0, 0, 0, 0, 0, 0, 0, 0, 0, 0, 0, 0, 0, 0, 0, 0, 0, 0, 0, 0, 0, 0, 0, 0, 0, 0, 0, 0, 0, 0, 0, 1, 1, 1, 1, 1, 1, 1, 1, 1, 1, 1, 1, 1, 1, 1, 1, 1, 1, 1, 1, 1, 1, 1, 1, 1, 1, 1, 1, 1, 1, 1, 1, 1, 1, 1, 1, 1, 1, 1, 1, 1, 1, 1, 1, 1, 1, 1, 1, 1, 1, 1, 1, 1, 1, 1, 1, 1, 1, 1, 1, 1, 1, 1, 1, 1, 1, 1, 1, 1, 1, 1, 1, 1, 1, 1, 1, 1, 1, 1, 1, 1, 1, 1, 1, 1, 1, 1, 1, 1, 1, 1, 1, 1, 1, 1, 1, 1, 1, 1, 1, 1, 1, 1, 1, 1, 1, 1, 1, 1, 1, 1, 1, 1, 1, 1, 1, 1, 1, 1, 1, 1, 1, 1, 1, 1, 1, 1, 1, 1, 1, 1, 1, 1, 1, 1, 1, 1, 1, 1, 1, 1, 1, 1, 1, 1, 1, 1, 1, 1, 1, 1, 1, 1, 1, 1, 1, 1, 1, 1, 1, 1, 1, 1, 1, 1, 1, 1, 1, 1, 1, 1, 1, 1, 1, 1, 1, 1, 1, 1, 0, 1, 0, 0, 1, 1, 1, 1, 1, 1, 1, 1, 1, 1, 1, 1, 1, 1, 1, 1, 1, 1, 1, 1, 1, 1, 1, 1, 1, 1, 1, 1, 1, 1, 1, 1, 1, 1, 1, 1, 1, 1, 1, 1, 1, 1, 1, 1, 1, 1, 1, 1, 1, 1, 1, 1, 1, 1, 1, 1, 1, 1, 1, 1, 1, 1, 1, 1, 1, 1, 1, 1, 1, 1, 1, 1, 1, 1, 1, 1, 1, 1, 1, 1, 1, 1, 1, 1, 1, 1, 1, 1, 1, 1, 1, 1, 1, 1, 1, 1, 1, 1, 1, 1, 1, 1, 1, 0, 0, 0, 0, 0, 0, 0, 0, 0, 0, 0, 0, 0, 0, 0, 0, 0, 0, 0, 0, 0, 0, 0, 0])
_uv = me_icosphere_002.uv_layers.new(name='UVMap')
_uv.uv.foreach_set('vector', [0.1882, 0.3933, 0.1694, 0.4299, 0.1471, 0.4186, 0.1882, 0.3933, 0.1471, 0.4186, 0.1874, 0.3743, 0.1694, 0.4299, 0.1882, 0.3933, 0.2122, 0.4253, 0.1471, 0.4186, 0.1694, 0.4299, 0.1326, 0.4359, 0.1882, 0.3933, 0.1874, 0.3743, 0.2159, 0.3779, 0.1393, 0.1383, 0.1907, 0.1308, 0.1821, 0.1474, 0.1987, 0.4582, 0.1694, 0.4299, 0.2122, 0.4253, 0.1882, 0.3933, 0.2159, 0.3779, 0.2122, 0.4253, 0.1907, 0.1308, 0.2071, 0.1281, 0.2041, 0.1358, 0.1694, 0.4299, 0.1525, 0.4721, 0.1326, 0.4359, 0.1141, 0.1432, 0.1393, 0.1383, 0.1244, 0.1638, 0.1393, 0.1383, 0.1821, 0.1474, 0.1431, 0.1596, 0.1907, 0.1308, 0.2041, 0.1358, 0.1821, 0.1474, 0.2351, 0.4653, 0.1987, 0.4582, 0.2122, 0.4253, 0.2362, 0.4635, 0.1525, 0.4721, 0.1694, 0.4299, 0.1987, 0.4582, 0.2122, 0.4253, 0.2159, 0.3779, 0.2491, 0.4194, 0.2041, 0.1358, 0.2071, 0.1281, 0.2179, 0.1462, 0.1284, 0.4693, 0.1326, 0.4359, 0.1525, 0.4721, 0.1484, 0.478, 0.1141, 0.1432, 0.1244, 0.1638, 0.1058, 0.1701, 0.1393, 0.1383, 0.1431, 0.1596, 0.1244, 0.1638, 0.1431, 0.1596, 0.1821, 0.1474, 0.1744, 0.1701, 0.1821, 0.1474, 0.2041, 0.1358, 0.2004, 0.1576, 0.2458, 0.489, 0.215, 0.4886, 0.2166, 0.486, 0.2193, 0.4744, 0.2351, 0.4653, 0.2362, 0.4635, 0.2373, 0.459, 0.2193, 0.4744, 0.1987, 0.4582, 0.2351, 0.4653, 0.2122, 0.4253, 0.2491, 0.4194, 0.2437, 0.443, 0.2373, 0.459, 0.2362, 0.4635, 0.1525, 0.4721, 0.1987, 0.4582, 0.1912, 0.4843, 0.1642, 0.4784, 0.1576, 0.4782, 0.2159, 0.3779, 0.2462, 0.3743, 0.2491, 0.4194, 0.2041, 0.1358, 0.2179, 0.1462, 0.2004, 0.1576, 0.2179, 0.1462, 0.2071, 0.1281, 0.2311, 0.1258, 0.2318, 0.1265, 0.2318, 0.1347, 0.2324, 0.1387, 0.2314, 0.141, 0.1525, 0.4721, 0.1576, 0.4782, 0.1558, 0.4781, 0.1484, 0.478, 0.1058, 0.1701, 0.1244, 0.1638, 0.1246, 0.1846, 0.1244, 0.1638, 0.1431, 0.1596, 0.1385, 0.1745, 0.1431, 0.1596, 0.1744, 0.1701, 0.1385, 0.1745, 0.1744, 0.1701, 0.1821, 0.1474, 0.2004, 0.1576, 0.2458, 0.489, 0.2373, 0.459, 0.2437, 0.443, 0.2463, 0.438, 0.2743, 0.4744, 0.215, 0.4886, 0.2458, 0.489, 0.2304, 0.5142, 0.2205, 0.5035, 0.2196, 0.5022, 0.2135, 0.4907, 0.2078, 0.4909, 0.2166, 0.486, 0.215, 0.4886, 0.2135, 0.4907, 0.2166, 0.486, 0.2078, 0.4909, 0.1952, 0.4867, 0.1912, 0.4843, 0.1987, 0.4582, 0.2193, 0.4744, 0.2437, 0.443, 0.2491, 0.4194, 0.2525, 0.4246, 0.2463, 0.438, 0.2491, 0.4194, 0.2462, 0.3743, 0.2701, 0.3942, 0.2004, 0.1576, 0.2179, 0.1462, 0.2277, 0.1547, 0.2284, 0.1668, 0.2295, 0.1505, 0.2179, 0.1462, 0.2314, 0.141, 0.1058, 0.1701, 0.1246, 0.1846, 0.09957, 0.2002, 0.1246, 0.1846, 0.1244, 0.1638, 0.1385, 0.1745, 0.1385, 0.1745, 0.1744, 0.1701, 0.1673, 0.1847, 0.1744, 0.1701, 0.2004, 0.1576, 0.1977, 0.1746, 0.2458, 0.489, 0.2743, 0.4744, 0.2733, 0.5111, 0.2743, 0.4744, 0.2463, 0.438, 0.2525, 0.4246, 0.2671, 0.4068, 0.268, 0.4061, 0.2786, 0.4016, 0.2304, 0.5142, 0.2458, 0.489, 0.2733, 0.5111, 0.2435, 0.5283, 0.2341, 0.5186, 0.2525, 0.4246, 0.2491, 0.4194, 0.2701, 0.3942, 0.2671, 0.4068, 0.2004, 0.1576, 0.2284, 0.1668, 0.2267, 0.1768, 0.2259, 0.1779, 0.1977, 0.1746, 0.2179, 0.1462, 0.2295, 0.1505, 0.2277, 0.1547, 0.09957, 0.2002, 0.1246, 0.1846, 0.1303, 0.2018, 0.1246, 0.2003, 0.1068, 0.205, 0.1246, 0.1846, 0.1385, 0.1745, 0.1406, 0.1896, 0.1385, 0.1745, 0.1673, 0.1847, 0.1406, 0.1896, 0.1744, 0.1701, 0.1977, 0.1746, 0.1673, 0.1847, 0.2733, 0.5111, 0.2743, 0.4744, 0.2932, 0.4957, 0.2743, 0.4744, 0.2786, 0.4016, 0.2921, 0.4709, 0.268, 0.4061, 0.2671, 0.4068, 0.2701, 0.3942, 0.2728, 0.3985, 0.2722, 0.3988, 0.2722, 0.3988, 0.2786, 0.4016, 0.268, 0.4061, 0.2435, 0.5283, 0.2733, 0.5111, 0.2754, 0.573, 0.2648, 0.5467, 0.252, 0.5368, 0.1977, 0.1746, 0.2259, 0.1779, 0.2225, 0.1921, 0.222, 0.1988, 0.222, 0.2006, 0.09992, 0.2058, 0.09957, 0.2002, 0.1068, 0.205, 0.1303, 0.2018, 0.1246, 0.1846, 0.1406, 0.1896, 0.1356, 0.2046, 0.1451, 0.2101, 0.1281, 0.2101, 0.1246, 0.2003, 0.1303, 0.2018, 0.1356, 0.2046, 0.142, 0.2082, 0.1021, 0.2148, 0.09997, 0.2068, 0.09992, 0.2058, 0.1068, 0.205, 0.1246, 0.2003, 0.1281, 0.2101, 0.1406, 0.1896, 0.1673, 0.1847, 0.1618, 0.2036, 0.1673, 0.1847, 0.1977, 0.1746, 0.222, 0.2006, 0.2121, 0.2004, 0.2031, 0.2007, 0.2733, 0.5111, 0.2932, 0.4957, 0.2941, 0.5206, 0.2743, 0.4744, 0.2921, 0.4709, 0.2932, 0.4957, 0.2921, 0.4709, 0.2786, 0.4016, 0.3173, 0.4048, 0.2754, 0.573, 0.2733, 0.5111, 0.2941, 0.5206, 0.2846, 0.5825, 0.2373, 0.2062, 0.2469, 0.2143, 0.2343, 0.2237, 0.2121, 0.2004, 0.222, 0.2006, 0.222, 0.1988, 0.2259, 0.1991, 0.2309, 0.2003, 0.2376, 0.2039, 0.1356, 0.2046, 0.1406, 0.1896, 0.1618, 0.2036, 0.142, 0.2082, 0.142, 0.2082, 0.1618, 0.2036, 0.1642, 0.2195, 0.1605, 0.2199, 0.1451, 0.2101, 0.1605, 0.2199, 0.1338, 0.2355, 0.1281, 0.2101, 0.1451, 0.2101, 0.1183, 0.2394, 0.1021, 0.2148, 0.1281, 0.2101, 0.2011, 0.2031, 0.1618, 0.2036, 0.1673, 0.1847, 0.2031, 0.2007, 0.2121, 0.2004, 0.2343, 0.2237, 0.1888, 0.2108, 0.2011, 0.2031, 0.2031, 0.2007, 0.2941, 0.5206, 0.2932, 0.4957, 0.3131, 0.511, 0.2932, 0.4957, 0.2921, 0.4709, 0.3085, 0.4888, 0.2921, 0.4709, 0.3173, 0.4048, 0.3085, 0.4888, 0.2846, 0.5825, 0.2941, 0.5206, 0.3204, 0.5434, 0.2963, 0.5762, 0.2918, 0.5815, 0.2377, 0.2062, 0.2468, 0.2137, 0.2481, 0.2137, 0.2469, 0.2143, 0.2373, 0.2062, 0.2393, 0.2199, 0.2383, 0.223, 0.2552, 0.232, 0.2343, 0.2237, 0.2469, 0.2143, 0.2452, 0.2156, 0.1642, 0.2195, 0.1618, 0.2036, 0.1834, 0.2171, 0.1876, 0.2169, 0.2002, 0.2247, 0.1338, 0.2355, 0.1605, 0.2199, 0.1642, 0.2195, 0.1834, 0.2171, 0.1281, 0.2101, 0.1338, 0.2355, 0.1344, 0.2568, 0.1183, 0.2394, 0.1281, 0.2101, 0.1344, 0.2568, 0.1618, 0.2036, 0.2011, 0.2031, 0.1888, 0.2108, 0.1876, 0.2169, 0.1834, 0.2171, 0.1888, 0.2108, 0.2343, 0.2237, 0.2002, 0.2247, 0.1876, 0.2169, 0.2941, 0.5206, 0.3131, 0.511, 0.3204, 0.5434, 0.3131, 0.511, 0.2932, 0.4957, 0.3085, 0.4888, 0.3085, 0.4888, 0.3173, 0.4048, 0.3522, 0.4709, 0.3013, 0.2969, 0.3294, 0.3138, 0.3497, 0.3365, 0.3501, 0.337, 0.324, 0.3491, 0.2407, 0.2055, 0.2468, 0.2137, 0.2377, 0.2062, 0.2398, 0.2235, 0.2444, 0.2232, 0.244, 0.2197, 0.2452, 0.2156, 0.2469, 0.2143, 0.2552, 0.232, 0.2383, 0.223, 0.1338, 0.2355, 0.2002, 0.2247, 0.2043, 0.237, 0.1344, 0.2568, 0.1338, 0.2355, 0.1679, 0.2706, 0.3173, 0.4048, 0.3429, 0.4146, 0.3522, 0.4709, 0.2343, 0.2237, 0.2393, 0.2373, 0.2002, 0.2247, 0.3204, 0.5434, 0.3131, 0.511, 0.3632, 0.5327, 0.3131, 0.511, 0.3085, 0.4888, 0.3437, 0.5042, 0.3085, 0.4888, 0.3522, 0.4709, 0.3437, 0.5042, 0.3013, 0.2969, 0.324, 0.3491, 0.2731, 0.3089, 0.3294, 0.3138, 0.3013, 0.2969, 0.3098, 0.2888, 0.3162, 0.2985, 0.2618, 0.1975, 0.265, 0.1969, 0.2468, 0.2137, 0.2407, 0.2055, 0.2447, 0.205, 0.2496, 0.2044, 0.2591, 0.2125, 0.2535, 0.2147, 0.2481, 0.2137, 0.2468, 0.2137, 0.265, 0.1969, 0.2679, 0.1956, 0.2676, 0.2206, 0.2469, 0.2143, 0.2481, 0.2137, 0.2535, 0.2147, 0.2452, 0.2156, 0.2408, 0.2215, 0.2393, 0.2199, 0.2383, 0.223, 0.2408, 0.2215, 0.2398, 0.2235, 0.2408, 0.2215, 0.2444, 0.2232, 0.2398, 0.2235, 0.2444, 0.2232, 0.2408, 0.2215, 0.244, 0.2197, 0.244, 0.2197, 0.2408, 0.2215, 0.2452, 0.2156, 0.2741, 0.2265, 0.2552, 0.232, 0.2469, 0.2143, 0.2676, 0.2206, 0.1679, 0.2706, 0.1338, 0.2355, 0.2043, 0.237, 0.2002, 0.2247, 0.2393, 0.2373, 0.2043, 0.237, 0.3522, 0.4709, 0.3429, 0.4146, 0.3689, 0.4451, 0.2343, 0.2237, 0.2552, 0.232, 0.2393, 0.2373, 0.324, 0.3491, 0.2716, 0.3338, 0.2731, 0.3089, 0.3131, 0.511, 0.3437, 0.5042, 0.3632, 0.5327, 0.3437, 0.5042, 0.3522, 0.4709, 0.4082, 0.5069, 0.3013, 0.2969, 0.2731, 0.3089, 0.2614, 0.284, 0.3098, 0.2888, 0.3013, 0.2969, 0.2816, 0.2571, 0.2918, 0.2628, 0.3081, 0.2871, 0.2641, 0.1962, 0.265, 0.1969, 0.2618, 0.1975, 0.2765, 0.2283, 0.2761, 0.2286, 0.2741, 0.2265, 0.2676, 0.2206, 0.2535, 0.2147, 0.2591, 0.2125, 0.2704, 0.2111, 0.2679, 0.1956, 0.265, 0.1969, 0.2661, 0.1974, 0.2393, 0.2199, 0.2408, 0.2215, 0.2383, 0.223, 0.2552, 0.232, 0.2741, 0.2265, 0.2761, 0.2286, 0.2767, 0.2288, 0.2767, 0.2304, 0.2781, 0.2373, 0.283, 0.2461, 0.2816, 0.2571, 0.1679, 0.2706, 0.2043, 0.237, 0.225, 0.2807, 0.2043, 0.237, 0.2393, 0.2373, 0.2468, 0.261, 0.4082, 0.5069, 0.3522, 0.4709, 0.3689, 0.4451, 0.2552, 0.232, 0.2614, 0.2551, 0.2393, 0.2373, 0.2731, 0.3089, 0.2716, 0.3338, 0.2393, 0.2996, 0.3632, 0.5327, 0.3437, 0.5042, 0.4082, 0.5069, 0.2816, 0.2571, 0.3013, 0.2969, 0.2614, 0.284, 0.2614, 0.284, 0.2731, 0.3089, 0.2393, 0.2996, 0.2918, 0.2628, 0.2816, 0.2571, 0.283, 0.2461, 0.2862, 0.2508, 0.2892, 0.2578, 0.2652, 0.1967, 0.265, 0.1969, 0.2641, 0.1962, 0.2767, 0.2288, 0.2761, 0.2286, 0.2765, 0.2283, 0.2661, 0.1974, 0.265, 0.1969, 0.2652, 0.1967, 0.2552, 0.232, 0.2816, 0.2571, 0.2614, 0.2551, 0.2204, 0.3132, 0.1679, 0.2706, 0.225, 0.2807, 0.2043, 0.237, 0.2468, 0.261, 0.225, 0.2807, 0.2393, 0.2373, 0.2614, 0.2551, 0.2468, 0.261, 0.2393, 0.2996, 0.2716, 0.3338, 0.2204, 0.3132, 0.2816, 0.2571, 0.2614, 0.284, 0.2614, 0.2551, 0.2468, 0.261, 0.2614, 0.284, 0.2393, 0.2996, 0.2393, 0.2996, 0.2204, 0.3132, 0.225, 0.2807, 0.2468, 0.261, 0.2393, 0.2996, 0.225, 0.2807, 0.2614, 0.2551, 0.2614, 0.284, 0.2468, 0.261, 0.148, 0.5343, 0.1321, 0.5533, 0.1213, 0.5072, 0.148, 0.5343, 0.1213, 0.5072, 0.1541, 0.5071, 0.1321, 0.5533, 0.148, 0.5343, 0.1544, 0.5735, 0.1213, 0.5072, 0.1321, 0.5533, 0.09552, 0.5219, 0.148, 0.5343, 0.1541, 0.5071, 0.1768, 0.5376, 0.1541, 0.5071, 0.1213, 0.5072, 0.1146, 0.4901, 0.1529, 0.5972, 0.1321, 0.5533, 0.1544, 0.5735, 0.148, 0.5343, 0.1768, 0.5376, 0.1544, 0.5735, 0.1213, 0.5072, 0.09552, 0.5219, 0.09358, 0.5072, 0.1321, 0.5533, 0.1295, 0.5834, 0.09552, 0.5219, 0.1768, 0.5376, 0.1541, 0.5071, 0.1913, 0.507, 0.1541, 0.5071, 0.1146, 0.4901, 0.1617, 0.483, 0.1213, 0.5072, 0.09358, 0.5072, 0.1146, 0.4901, 0.1529, 0.5972, 0.1544, 0.5735, 0.1926, 0.5944, 0.1295, 0.5834, 0.1321, 0.5533, 0.1529, 0.5972, 0.1544, 0.5735, 0.1768, 0.5376, 0.2101, 0.5624, 0.09358, 0.5072, 0.09552, 0.5219, 0.0554, 0.5248, 0.09552, 0.5219, 0.1295, 0.5834, 0.09463, 0.5888, 0.1768, 0.5376, 0.1913, 0.507, 0.212, 0.531, 0.1541, 0.5071, 0.1617, 0.483, 0.1913, 0.507, 0.1617, 0.483, 0.1146, 0.4901, 0.1171, 0.4656, 0.127, 0.4683, 0.1284, 0.4693, 0.1484, 0.478, 0.1558, 0.4781, 0.1146, 0.4901, 0.09358, 0.5072, 0.0717, 0.4973, 0.1529, 0.5972, 0.1926, 0.5944, 0.2041, 0.6292, 0.1544, 0.5735, 0.2101, 0.5624, 0.1926, 0.5944, 0.1295, 0.5834, 0.1529, 0.5972, 0.1425, 0.6244, 0.1768, 0.5376, 0.212, 0.531, 0.2101, 0.5624, 0.09358, 0.5072, 0.0554, 0.5248, 0.0717, 0.4973, 0.0554, 0.5248, 0.09552, 0.5219, 0.09463, 0.5888, 0.1295, 0.5834, 0.1425, 0.6244, 0.09463, 0.5888, 0.2205, 0.5035, 0.212, 0.531, 0.1913, 0.507, 0.2196, 0.5022, 0.1913, 0.507, 0.1617, 0.483, 0.1642, 0.4784, 0.1912, 0.4843, 0.1952, 0.4867, 0.1617, 0.483, 0.1558, 0.4781, 0.1576, 0.4782, 0.1642, 0.4784, 0.1171, 0.4656, 0.1146, 0.4901, 0.0717, 0.4973, 0.2318, 0.1265, 0.2363, 0.1337, 0.2318, 0.1347, 0.1425, 0.6244, 0.1529, 0.5972, 0.2041, 0.6292, 0.1926, 0.5944, 0.256, 0.6047, 0.2041, 0.6292, 0.1926, 0.5944, 0.2101, 0.5624, 0.256, 0.6047, 0.2101, 0.5624, 0.212, 0.531, 0.2517, 0.5429, 0.2923, 0.1322, 0.3193, 0.1258, 0.273, 0.1773, 0.3193, 0.1258, 0.3435, 0.1831, 0.3033, 0.2037, 0.3435, 0.1831, 0.3714, 0.2251, 0.3193, 0.2132, 0.212, 0.531, 0.2205, 0.5035, 0.2304, 0.5142, 0.2341, 0.5186, 0.2517, 0.5429, 0.2196, 0.5022, 0.1913, 0.507, 0.1952, 0.4867, 0.2078, 0.4909, 0.2135, 0.4907, 0.2363, 0.1337, 0.2923, 0.1322, 0.249, 0.1662, 0.2318, 0.1347, 0.2363, 0.1337, 0.2324, 0.1387, 0.3714, 0.2251, 0.3874, 0.2817, 0.3577, 0.265, 0.3874, 0.2817, 0.3769, 0.3288, 0.3559, 0.2892, 0.256, 0.6047, 0.2101, 0.5624, 0.2517, 0.5429, 0.2923, 0.1322, 0.273, 0.1773, 0.249, 0.1662, 0.3193, 0.1258, 0.3033, 0.2037, 0.273, 0.1773, 0.3435, 0.1831, 0.3193, 0.2132, 0.3033, 0.2037, 0.3714, 0.2251, 0.3577, 0.265, 0.3193, 0.2132, 0.2517, 0.5429, 0.2341, 0.5186, 0.2435, 0.5283, 0.252, 0.5368, 0.2363, 0.1337, 0.249, 0.1662, 0.2317, 0.1949, 0.2267, 0.1768, 0.2284, 0.1668, 0.2277, 0.1547, 0.2295, 0.1505, 0.2314, 0.141, 0.2324, 0.1387, 0.3874, 0.2817, 0.3559, 0.2892, 0.3577, 0.265, 0.3769, 0.3288, 0.3548, 0.3439, 0.3501, 0.337, 0.3497, 0.3365, 0.3559, 0.2892, 0.256, 0.6047, 0.2517, 0.5429, 0.2648, 0.5467, 0.2754, 0.573, 0.2846, 0.5825, 0.2918, 0.5815, 0.249, 0.1662, 0.273, 0.1773, 0.2457, 0.1913, 0.273, 0.1773, 0.3033, 0.2037, 0.2767, 0.2304, 0.2767, 0.2288, 0.2765, 0.2283, 0.2704, 0.2111, 0.2767, 0.2304, 0.3033, 0.2037, 0.3193, 0.2132, 0.2781, 0.2373, 0.3193, 0.2132, 0.3577, 0.265, 0.318, 0.2571, 0.2648, 0.5467, 0.2517, 0.5429, 0.252, 0.5368, 0.2317, 0.1949, 0.249, 0.1662, 0.2457, 0.1913, 0.2267, 0.1768, 0.2317, 0.1949, 0.2225, 0.1921, 0.2259, 0.1779, 0.3577, 0.265, 0.3559, 0.2892, 0.318, 0.2571, 0.3559, 0.2892, 0.3497, 0.3365, 0.3294, 0.3138, 0.3162, 0.2985, 0.2457, 0.1913, 0.273, 0.1773, 0.2704, 0.2111, 0.2591, 0.2125, 0.2679, 0.1956, 0.2661, 0.1974, 0.2652, 0.1967, 0.2641, 0.1962, 0.2618, 0.1975, 0.2496, 0.2044, 0.2781, 0.2373, 0.3193, 0.2132, 0.318, 0.2571, 0.2862, 0.2508, 0.283, 0.2461, 0.2309, 0.2003, 0.2317, 0.1949, 0.2457, 0.1913, 0.2376, 0.2039, 0.2225, 0.1921, 0.2317, 0.1949, 0.2259, 0.1991, 0.222, 0.1988, 0.318, 0.2571, 0.3559, 0.2892, 0.3162, 0.2985, 0.3098, 0.2888, 0.3081, 0.2871, 0.2447, 0.205, 0.2457, 0.1913, 0.2496, 0.2044, 0.2862, 0.2508, 0.318, 0.2571, 0.2892, 0.2578, 0.2259, 0.1991, 0.2317, 0.1949, 0.2309, 0.2003, 0.2376, 0.2039, 0.2457, 0.1913, 0.2447, 0.205, 0.2407, 0.2055, 0.2377, 0.2062, 0.2373, 0.2062, 0.318, 0.2571, 0.3081, 0.2871, 0.2918, 0.2628, 0.2892, 0.2578, 0.7832, 0.2002, 0.7796, 0.2399, 0.7796, 0.2398, 0.7834, 0.1997, 0.7831, 0.1997, 0.7796, 0.2398, 0.7796, 0.2399, 0.7832, 0.2002, 0.7834, 0.1981, 0.7796, 0.2397, 0.7796, 0.2398, 0.7831, 0.1997, 0.7834, 0.1997, 0.7796, 0.2398, 0.7796, 0.2397, 0.7834, 0.1981, 0.7796, 0.2399, 0.7703, 0.3438, 0.7703, 0.3441, 0.7796, 0.2398, 0.7796, 0.2398, 0.7703, 0.3441, 0.7703, 0.3438, 0.7796, 0.2399, 0.7796, 0.2397, 0.7703, 0.3444, 0.7703, 0.3441, 0.7796, 0.2398, 0.7796, 0.2398, 0.7703, 0.3441, 0.7703, 0.3444, 0.7796, 0.2397, 0.8508, 0.2848, 0.8475, 0.2844, 0.8476, 0.2844, 0.8511, 0.2848, 0.8507, 0.2848, 0.8475, 0.2844, 0.8475, 0.2844, 0.8508, 0.2848, 0.8509, 0.2848, 0.8476, 0.2844, 0.8475, 0.2844, 0.8507, 0.2848, 0.8511, 0.2848, 0.8476, 0.2844, 0.8476, 0.2844, 0.8509, 0.2848, 0.8475, 0.2844, 0.8421, 0.2838, 0.8421, 0.2838, 0.8476, 0.2844, 0.8475, 0.2844, 0.8421, 0.2838, 0.8421, 0.2838, 0.8475, 0.2844, 0.8476, 0.2844, 0.8421, 0.2838, 0.8421, 0.2838, 0.8475, 0.2844, 0.8476, 0.2844, 0.8421, 0.2838, 0.8421, 0.2838, 0.8476, 0.2844, 0.8421, 0.2838, 0.8318, 0.2825, 0.8318, 0.2825, 0.8421, 0.2838, 0.8421, 0.2838, 0.8318, 0.2825, 0.8318, 0.2825, 0.8421, 0.2838, 0.8421, 0.2838, 0.8318, 0.2825, 0.8318, 0.2825, 0.8421, 0.2838, 0.8421, 0.2838, 0.8318, 0.2825, 0.8318, 0.2825, 0.8421, 0.2838, 0.8318, 0.2825, 0.8048, 0.2794, 0.8049, 0.2793, 0.8318, 0.2825, 0.8318, 0.2825, 0.8046, 0.2793, 0.8048, 0.2794, 0.8318, 0.2825, 0.8318, 0.2825, 0.8048, 0.2793, 0.8046, 0.2793, 0.8318, 0.2825, 0.8318, 0.2825, 0.8049, 0.2793, 0.8048, 0.2793, 0.8318, 0.2825, 0.9881, 0.224, 0.9845, 0.2235, 0.9845, 0.2235, 0.9882, 0.2241, 0.9882, 0.224, 0.9845, 0.2235, 0.9845, 0.2235, 0.9881, 0.224, 0.9886, 0.2241, 0.9845, 0.2235, 0.9845, 0.2235, 0.9882, 0.224, 0.9882, 0.2241, 0.9845, 0.2235, 0.9845, 0.2235, 0.9886, 0.2241, 0.9845, 0.2235, 0.9784, 0.2228, 0.9784, 0.2228, 0.9845, 0.2235, 0.9845, 0.2235, 0.9784, 0.2228, 0.9784, 0.2228, 0.9845, 0.2235, 0.9845, 0.2235, 0.9784, 0.2228, 0.9784, 0.2228, 0.9845, 0.2235, 0.9845, 0.2235, 0.9784, 0.2228, 0.9784, 0.2228, 0.9845, 0.2235, 0.9784, 0.2228, 0.9665, 0.2213, 0.9666, 0.2213, 0.9784, 0.2228, 0.9784, 0.2228, 0.9666, 0.2213, 0.9665, 0.2213, 0.9784, 0.2228, 0.9784, 0.2228, 0.9667, 0.2213, 0.9666, 0.2213, 0.9784, 0.2228, 0.9784, 0.2228, 0.9666, 0.2213, 0.9667, 0.2213, 0.9784, 0.2228, 0.9665, 0.2213, 0.9358, 0.2174, 0.936, 0.2174, 0.9666, 0.2213, 0.9666, 0.2213, 0.936, 0.2174, 0.9358, 0.2174, 0.9665, 0.2213, 0.9667, 0.2213, 0.9362, 0.2174, 0.936, 0.2174, 0.9666, 0.2213, 0.9666, 0.2213, 0.936, 0.2174, 0.9362, 0.2174, 0.9667, 0.2213, 0.805, 0.2849, 0.813, 0.2858, 0.813, 0.2858, 0.8046, 0.2849, 0.8052, 0.285, 0.813, 0.2858, 0.813, 0.2858, 0.805, 0.2849, 0.8051, 0.285, 0.813, 0.2858, 0.813, 0.2858, 0.8052, 0.285, 0.8046, 0.2849, 0.813, 0.2858, 0.813, 0.2858, 0.8051, 0.285, 0.813, 0.2858, 0.8259, 0.2872, 0.8259, 0.2872, 0.813, 0.2858, 0.813, 0.2858, 0.8259, 0.2872, 0.8259, 0.2872, 0.813, 0.2858, 0.813, 0.2858, 0.8259, 0.2872, 0.8259, 0.2872, 0.813, 0.2858, 0.813, 0.2858, 0.8259, 0.2872, 0.8259, 0.2872, 0.813, 0.2858, 0.8259, 0.2872, 0.8508, 0.2897, 0.8506, 0.2898, 0.8259, 0.2872, 0.8259, 0.2872, 0.851, 0.2898, 0.8508, 0.2897, 0.8259, 0.2872, 0.8259, 0.2872, 0.8506, 0.2898, 0.851, 0.2898, 0.8259, 0.2872, 0.8259, 0.2872, 0.8506, 0.2898, 0.8506, 0.2898, 0.8259, 0.2872, 0.8105, 0.2916, 0.8106, 0.2921, 0.8102, 0.292, 0.811, 0.2919, 0.8103, 0.2919, 0.8109, 0.2919, 0.8106, 0.2921, 0.8105, 0.2916, 0.8106, 0.2922, 0.8106, 0.2916, 0.8109, 0.2919, 0.8103, 0.2919, 0.811, 0.2919, 0.8102, 0.292, 0.8106, 0.2916, 0.8106, 0.2922, 0.8106, 0.2921, 0.8105, 0.2917, 0.8109, 0.2919, 0.8102, 0.292, 0.8109, 0.2919, 0.8104, 0.2919, 0.8105, 0.2917, 0.8106, 0.2921, 0.8106, 0.2916, 0.8107, 0.2921, 0.8104, 0.2919, 0.8109, 0.2919, 0.8102, 0.292, 0.8109, 0.2919, 0.8107, 0.2921, 0.8106, 0.2916, 0.8104, 0.2919, 0.8076, 0.2921, 0.8076, 0.292, 0.8105, 0.2917, 0.8107, 0.2921, 0.8076, 0.2923, 0.8076, 0.2921, 0.8104, 0.2919, 0.8076, 0.2921, 0.8047, 0.2918, 0.8047, 0.2917, 0.8076, 0.292, 0.8076, 0.2923, 0.8047, 0.2918, 0.8047, 0.2918, 0.8076, 0.2921, 0.8065, 0.293, 0.807, 0.2927, 0.8071, 0.2931, 0.8067, 0.2924, 0.8071, 0.2932, 0.8067, 0.2925, 0.807, 0.2927, 0.8065, 0.293, 0.8072, 0.2927, 0.8065, 0.293, 0.8067, 0.2925, 0.8071, 0.2932, 0.8067, 0.2924, 0.8071, 0.2931, 0.8065, 0.293, 0.8072, 0.2927, 0.807, 0.2927, 0.8066, 0.2929, 0.8068, 0.2925, 0.8071, 0.2931, 0.8067, 0.2925, 0.807, 0.2931, 0.8066, 0.2929, 0.807, 0.2927, 0.8065, 0.293, 0.8071, 0.2927, 0.807, 0.2931, 0.8067, 0.2925, 0.8071, 0.2931, 0.8068, 0.2925, 0.8071, 0.2927, 0.8065, 0.293, 0.8066, 0.2929, 0.8071, 0.2927, 0.8069, 0.2929, 0.8068, 0.2925, 0.807, 0.2931, 0.8068, 0.2927, 0.8071, 0.2927, 0.8066, 0.2929, 0.8071, 0.2927, 0.8069, 0.2928, 0.8068, 0.2927, 0.807, 0.2931, 0.8068, 0.2925, 0.8069, 0.2929, 0.8069, 0.2928, 0.8071, 0.2927, 0.8069, 0.2928, 0.8046, 0.2928, 0.8046, 0.2928, 0.8068, 0.2927, 0.8115, 0.293, 0.8112, 0.2926, 0.8116, 0.2927, 0.8111, 0.293, 0.8116, 0.2926, 0.8112, 0.293, 0.8112, 0.2926, 0.8115, 0.293, 0.8112, 0.2926, 0.8115, 0.293, 0.8112, 0.293, 0.8116, 0.2926, 0.8111, 0.293, 0.8116, 0.2927, 0.8115, 0.293, 0.8112, 0.2926, 0.8112, 0.2926, 0.8115, 0.293, 0.8113, 0.2929, 0.8116, 0.2927, 0.8112, 0.293, 0.8114, 0.2928, 0.8115, 0.293, 0.8112, 0.2926, 0.8115, 0.293, 0.8113, 0.2928, 0.8114, 0.2928, 0.8112, 0.293, 0.8116, 0.2927, 0.8113, 0.2929, 0.8113, 0.2928, 0.8115, 0.293, 0.8114, 0.2928, 0.8148, 0.2928, 0.8148, 0.293, 0.8115, 0.293, 0.8531, 0.2794, 0.8529, 0.2824, 0.8529, 0.2824, 0.8531, 0.2793, 0.8531, 0.2793, 0.8529, 0.2824, 0.8529, 0.2824, 0.8531, 0.2794, 0.8531, 0.2793, 0.8529, 0.2824, 0.8529, 0.2824, 0.8531, 0.2793, 0.8531, 0.2793, 0.8529, 0.2824, 0.8529, 0.2824, 0.8531, 0.2793, 0.8529, 0.2824, 0.8527, 0.2875, 0.8527, 0.2875, 0.8529, 0.2824, 0.8529, 0.2824, 0.8527, 0.2875, 0.8527, 0.2875, 0.8529, 0.2824, 0.8529, 0.2824, 0.8527, 0.2875, 0.8527, 0.2875, 0.8529, 0.2824, 0.8529, 0.2824, 0.8527, 0.2875, 0.8527, 0.2875, 0.8529, 0.2824, 0.8527, 0.2875, 0.8523, 0.2973, 0.8523, 0.2973, 0.8527, 0.2875, 0.8527, 0.2875, 0.8523, 0.2973, 0.8523, 0.2973, 0.8527, 0.2875, 0.8527, 0.2875, 0.8523, 0.2972, 0.8523, 0.2973, 0.8527, 0.2875, 0.8527, 0.2875, 0.8523, 0.2973, 0.8523, 0.2972, 0.8527, 0.2875, 0.8523, 0.2973, 0.8513, 0.3228, 0.8512, 0.3228, 0.8523, 0.2973, 0.8523, 0.2973, 0.8513, 0.3228, 0.8513, 0.3228, 0.8523, 0.2973, 0.8523, 0.2972, 0.8513, 0.3229, 0.8513, 0.3228, 0.8523, 0.2973, 0.8523, 0.2973, 0.8512, 0.3228, 0.8513, 0.3229, 0.8523, 0.2972, 0.8181, 0.292, 0.8112, 0.2916, 0.8112, 0.2916, 0.818, 0.292, 0.818, 0.292, 0.8112, 0.2916, 0.8112, 0.2916, 0.8181, 0.292, 0.818, 0.292, 0.8111, 0.2916, 0.8112, 0.2916, 0.818, 0.292, 0.818, 0.292, 0.8112, 0.2916, 0.8111, 0.2916, 0.818, 0.292, 0.8192, 0.2916, 0.8193, 0.2926, 0.8193, 0.2926, 0.8191, 0.2916, 0.8193, 0.2926, 0.8193, 0.2937, 0.8192, 0.2937, 0.8193, 0.2926, 0.8193, 0.2937, 0.8192, 0.2947, 0.8191, 0.2947, 0.8192, 0.2937, 0.8045, 0.2401, 0.804, 0.2455, 0.804, 0.2455, 0.8045, 0.2401, 0.8045, 0.2401, 0.804, 0.2455, 0.804, 0.2455, 0.8045, 0.2401, 0.8045, 0.24, 0.804, 0.2455, 0.804, 0.2455, 0.8045, 0.2401, 0.8045, 0.2401, 0.804, 0.2455, 0.804, 0.2455, 0.8045, 0.24, 0.804, 0.2455, 0.8029, 0.2595, 0.8029, 0.2593, 0.804, 0.2455, 0.804, 0.2455, 0.8029, 0.2593, 0.8029, 0.2595, 0.804, 0.2455, 0.804, 0.2455, 0.8029, 0.2591, 0.8029, 0.2593, 0.804, 0.2455, 0.804, 0.2455, 0.8029, 0.2593, 0.8029, 0.2591, 0.804, 0.2455, 0.9167, 0.2332, 0.9087, 0.2327, 0.9087, 0.2327, 0.9166, 0.2332, 0.9168, 0.2332, 0.9087, 0.2327, 0.9087, 0.2327, 0.9167, 0.2332, 0.9167, 0.2332, 0.9086, 0.2327, 0.9087, 0.2327, 0.9168, 0.2332, 0.9166, 0.2332, 0.9087, 0.2327, 0.9086, 0.2327, 0.9167, 0.2332, 0.9087, 0.2327, 0.8879, 0.2313, 0.8879, 0.2313, 0.9087, 0.2327, 0.9087, 0.2327, 0.8879, 0.2313, 0.8879, 0.2313, 0.9087, 0.2327, 0.9086, 0.2327, 0.8878, 0.2313, 0.8879, 0.2313, 0.9087, 0.2327, 0.9087, 0.2327, 0.8879, 0.2313, 0.8878, 0.2313, 0.9086, 0.2327, 0.7968, 0.2336, 0.7964, 0.2426, 0.7964, 0.2425, 0.7968, 0.2336, 0.7968, 0.2335, 0.7964, 0.2425, 0.7964, 0.2426, 0.7968, 0.2336, 0.7968, 0.2333, 0.7964, 0.2425, 0.7964, 0.2425, 0.7968, 0.2335, 0.7968, 0.2336, 0.7964, 0.2425, 0.7964, 0.2425, 0.7968, 0.2333, 0.7964, 0.2426, 0.7954, 0.2663, 0.7954, 0.2662, 0.7964, 0.2425, 0.7964, 0.2425, 0.7954, 0.2662, 0.7954, 0.2663, 0.7964, 0.2426, 0.7964, 0.2425, 0.7954, 0.2662, 0.7954, 0.2662, 0.7964, 0.2425, 0.7964, 0.2425, 0.7954, 0.2662, 0.7954, 0.2662, 0.7964, 0.2425, 0.825, 0.2911, 0.8194, 0.2908, 0.8194, 0.2908, 0.825, 0.2911, 0.8251, 0.2911, 0.8194, 0.2908, 0.8194, 0.2908, 0.825, 0.2911, 0.825, 0.2911, 0.8194, 0.2908, 0.8194, 0.2908, 0.8251, 0.2911, 0.825, 0.2911, 0.8194, 0.2908, 0.8194, 0.2908, 0.825, 0.2911, 0.8194, 0.2908, 0.8048, 0.29, 0.8046, 0.29, 0.8194, 0.2908, 0.8194, 0.2908, 0.8047, 0.29, 0.8048, 0.29, 0.8194, 0.2908, 0.8194, 0.2908, 0.8046, 0.29, 0.8047, 0.29, 0.8194, 0.2908, 0.8194, 0.2908, 0.8046, 0.29, 0.8046, 0.29, 0.8194, 0.2908, 0.9058, 0.2398, 0.8992, 0.2394, 0.8992, 0.2394, 0.9058, 0.2398, 0.9057, 0.2398, 0.8992, 0.2394, 0.8992, 0.2394, 0.9058, 0.2398, 0.9057, 0.2398, 0.8992, 0.2394, 0.8992, 0.2394, 0.9057, 0.2398, 0.9058, 0.2398, 0.8992, 0.2394, 0.8992, 0.2394, 0.9057, 0.2398, 0.8992, 0.2394, 0.8822, 0.2384, 0.8823, 0.2384, 0.8992, 0.2394, 0.8992, 0.2394, 0.8823, 0.2384, 0.8822, 0.2384, 0.8992, 0.2394, 0.8992, 0.2394, 0.8824, 0.2384, 0.8823, 0.2384, 0.8992, 0.2394, 0.8992, 0.2394, 0.8823, 0.2384, 0.8824, 0.2384, 0.8992, 0.2394, 0.8324, 0.2434, 0.832, 0.2533, 0.832, 0.2532, 0.8324, 0.2434, 0.8324, 0.2434, 0.832, 0.2532, 0.832, 0.2533, 0.8324, 0.2434, 0.8324, 0.2432, 0.832, 0.2532, 0.832, 0.2532, 0.8324, 0.2434, 0.8324, 0.2434, 0.832, 0.2532, 0.832, 0.2532, 0.8324, 0.2432, 0.832, 0.2533, 0.8311, 0.2792, 0.8312, 0.2791, 0.832, 0.2532, 0.832, 0.2532, 0.8311, 0.2791, 0.8311, 0.2792, 0.832, 0.2533, 0.832, 0.2532, 0.8312, 0.279, 0.8311, 0.2791, 0.832, 0.2532, 0.832, 0.2532, 0.8312, 0.2791, 0.8312, 0.279, 0.832, 0.2532, 0.8076, 0.2925, 0.8073, 0.2927, 0.8074, 0.2925, 0.8076, 0.2928, 0.8073, 0.2924, 0.8076, 0.2927, 0.8073, 0.2927, 0.8076, 0.2925, 0.8073, 0.2928, 0.8075, 0.2926, 0.8076, 0.2927, 0.8073, 0.2924, 0.8076, 0.2928, 0.8074, 0.2925, 0.8075, 0.2926, 0.8073, 0.2928, 0.8075, 0.2926, 0.8104, 0.2925, 0.8104, 0.2926, 0.8076, 0.2927, 0.9136, 0.3896, 0.9063, 0.3892, 0.9063, 0.3892, 0.9136, 0.3896, 0.9136, 0.3896, 0.9063, 0.3892, 0.9063, 0.3892, 0.9136, 0.3896, 0.9137, 0.3896, 0.9063, 0.3892, 0.9063, 0.3892, 0.9136, 0.3896, 0.9136, 0.3896, 0.9063, 0.3892, 0.9063, 0.3892, 0.9137, 0.3896, 0.9063, 0.3892, 0.8878, 0.3884, 0.8881, 0.3884, 0.9063, 0.3892, 0.9063, 0.3892, 0.8881, 0.3884, 0.8878, 0.3884, 0.9063, 0.3892, 0.9063, 0.3892, 0.8884, 0.3884, 0.8881, 0.3884, 0.9063, 0.3892, 0.9063, 0.3892, 0.8881, 0.3884, 0.8884, 0.3884, 0.9063, 0.3892, 0.9171, 0.2243, 0.9171, 0.2336, 0.9171, 0.2336, 0.9172, 0.2243, 0.9171, 0.2243, 0.9171, 0.2336, 0.9171, 0.2336, 0.9171, 0.2243, 0.9172, 0.2242, 0.9171, 0.2335, 0.9171, 0.2336, 0.9171, 0.2243, 0.9172, 0.2243, 0.9171, 0.2336, 0.9171, 0.2335, 0.9172, 0.2242, 0.9171, 0.2336, 0.9171, 0.2586, 0.9171, 0.2586, 0.9171, 0.2336, 0.9171, 0.2336, 0.9171, 0.2586, 0.9171, 0.2586, 0.9171, 0.2336, 0.9171, 0.2335, 0.9171, 0.2586, 0.9171, 0.2586, 0.9171, 0.2336, 0.9171, 0.2336, 0.9171, 0.2586, 0.9171, 0.2586, 0.9171, 0.2335, 0.8186, 0.2916, 0.8183, 0.293, 0.8183, 0.293, 0.8185, 0.2916, 0.4095, 0.9632, 0.1083, 0.9632, 0.1083, 0.6619, 0.4095, 0.6619, 0.8183, 0.293, 0.8186, 0.2943, 0.8186, 0.2943, 0.8183, 0.293, 0.1083, 0.6619, 0.4095, 0.6619, 0.4095, 0.9632, 0.1083, 0.9632, 0.1083, 0.9632, 0.1083, 0.6619, 0.4095, 0.6619, 0.4095, 0.9632, 0.8183, 0.293, 0.8186, 0.2943, 0.8185, 0.2944, 0.8182, 0.293, 0.833, 0.2433, 0.8329, 0.2482, 0.8329, 0.2482, 0.833, 0.2433, 0.833, 0.2433, 0.8329, 0.2482, 0.8329, 0.2482, 0.833, 0.2433, 0.833, 0.2432, 0.8329, 0.2482, 0.8329, 0.2482, 0.833, 0.2433, 0.833, 0.2433, 0.8329, 0.2482, 0.8329, 0.2482, 0.833, 0.2432, 0.8329, 0.2482, 0.8325, 0.261, 0.8325, 0.2609, 0.8329, 0.2482, 0.8329, 0.2482, 0.8325, 0.2609, 0.8325, 0.261, 0.8329, 0.2482, 0.8329, 0.2482, 0.8325, 0.2609, 0.8325, 0.2609, 0.8329, 0.2482, 0.8329, 0.2482, 0.8325, 0.2609, 0.8325, 0.2609, 0.8329, 0.2482, 0.8189, 0.2916, 0.8187, 0.294, 0.8187, 0.294, 0.8187, 0.2916, 0.819, 0.2916, 0.8188, 0.294, 0.8187, 0.294, 0.8189, 0.2916, 0.8187, 0.294, 0.8187, 0.2947, 0.8187, 0.2947, 0.8188, 0.294, 0.8187, 0.294, 0.8187, 0.2947, 0.8187, 0.2947, 0.8187, 0.294, 0.8187, 0.294, 0.8187, 0.2947, 0.8187, 0.2947, 0.8187, 0.294, 0.8188, 0.294, 0.8187, 0.2947, 0.8187, 0.2947, 0.8187, 0.294, 0.8175, 0.2925, 0.8113, 0.2921, 0.8112, 0.2921, 0.8175, 0.2925, 0.8175, 0.2925, 0.8112, 0.2922, 0.8113, 0.2921, 0.8175, 0.2925, 0.8175, 0.2925, 0.8111, 0.2921, 0.8112, 0.2922, 0.8175, 0.2925, 0.8175, 0.2925, 0.8112, 0.2921, 0.8111, 0.2921, 0.8175, 0.2925, 0.8177, 0.2921, 0.8177, 0.2931, 0.8177, 0.2931, 0.8177, 0.2921, 0.8047, 0.2913, 0.8129, 0.2913, 0.8129, 0.2913, 0.8047, 0.2913, 0.8046, 0.2913, 0.8129, 0.2913, 0.8129, 0.2913, 0.8047, 0.2913, 0.8047, 0.2913, 0.8128, 0.2913, 0.8129, 0.2913, 0.8046, 0.2913, 0.8047, 0.2913, 0.8129, 0.2913, 0.8128, 0.2913, 0.8047, 0.2913, 0.8129, 0.2913, 0.8347, 0.2915, 0.8348, 0.2915, 0.8129, 0.2913, 0.8129, 0.2913, 0.8347, 0.2914, 0.8347, 0.2915, 0.8129, 0.2913, 0.8128, 0.2913, 0.8348, 0.2914, 0.8347, 0.2914, 0.8129, 0.2913, 0.8129, 0.2913, 0.8348, 0.2915, 0.8348, 0.2914, 0.8128, 0.2913, 0.9063, 0.2334, 0.9063, 0.2399, 0.9063, 0.2399, 0.9063, 0.2334, 0.9063, 0.2334, 0.9063, 0.2399, 0.9063, 0.2399, 0.9063, 0.2334, 0.9063, 0.2333, 0.9063, 0.2399, 0.9063, 0.2399, 0.9063, 0.2334, 0.9063, 0.2334, 0.9063, 0.2399, 0.9063, 0.2399, 0.9063, 0.2333, 0.9063, 0.2399, 0.9062, 0.2569, 0.9062, 0.2568, 0.9063, 0.2399, 0.9063, 0.2399, 0.9063, 0.2568, 0.9062, 0.2569, 0.9063, 0.2399, 0.9063, 0.2399, 0.9062, 0.2567, 0.9063, 0.2568, 0.9063, 0.2399, 0.9063, 0.2399, 0.9062, 0.2568, 0.9062, 0.2567, 0.9063, 0.2399, 0.7901, 0.2334, 0.7897, 0.2427, 0.7897, 0.2427, 0.7901, 0.2334, 0.7901, 0.2334, 0.7897, 0.2427, 0.7897, 0.2427, 0.7901, 0.2334, 0.7901, 0.2333, 0.7897, 0.2427, 0.7897, 0.2427, 0.7901, 0.2334, 0.7901, 0.2334, 0.7897, 0.2427, 0.7897, 0.2427, 0.7901, 0.2333, 0.7897, 0.2427, 0.7886, 0.2669, 0.7886, 0.267, 0.7897, 0.2427, 0.7897, 0.2427, 0.7886, 0.267, 0.7886, 0.2669, 0.7897, 0.2427, 0.7897, 0.2427, 0.7886, 0.267, 0.7886, 0.267, 0.7897, 0.2427, 0.7897, 0.2427, 0.7886, 0.267, 0.7886, 0.267, 0.7897, 0.2427, 0.8111, 0.2938, 0.8112, 0.2939, 0.8111, 0.2939, 0.8113, 0.2938, 0.8111, 0.2939, 0.8112, 0.2938, 0.8112, 0.2939, 0.8111, 0.2938, 0.8112, 0.2939, 0.8112, 0.2938, 0.8112, 0.2938, 0.8111, 0.2939, 0.8113, 0.2938, 0.8111, 0.2939, 0.8112, 0.2938, 0.8112, 0.2939, 0.8112, 0.2938, 0.8125, 0.2939, 0.8125, 0.2939, 0.8112, 0.2939, 0.8112, 0.2938, 0.8125, 0.2938, 0.8125, 0.2939, 0.8112, 0.2938, 0.8195, 0.2916, 0.8195, 0.2927, 0.8195, 0.2927, 0.8195, 0.2916, 0.8195, 0.2916, 0.8195, 0.2927, 0.8195, 0.2927, 0.8195, 0.2916, 0.8195, 0.2927, 0.8195, 0.2937, 0.8195, 0.2937, 0.8195, 0.2927, 0.8195, 0.2927, 0.8195, 0.2937, 0.8195, 0.2937, 0.8195, 0.2927, 0.8178, 0.2921, 0.8178, 0.2928, 0.8178, 0.2928, 0.8178, 0.2921, 0.7703, 0.3438, 0.7238, 0.8639, 0.7703, 0.3441, 0.7703, 0.3441, 0.7238, 0.8639, 0.7703, 0.3438, 0.7703, 0.3444, 0.7238, 0.8639, 0.7703, 0.3441, 0.7703, 0.3441, 0.7238, 0.8639, 0.7703, 0.3444, 0.9358, 0.2174, 0.7835, 0.1981, 0.936, 0.2174, 0.936, 0.2174, 0.7835, 0.1981, 0.9358, 0.2174, 0.9362, 0.2174, 0.7835, 0.1981, 0.936, 0.2174, 0.936, 0.2174, 0.7835, 0.1981, 0.9362, 0.2174, 0.8047, 0.2917, 0.8047, 0.2918, 0.8046, 0.2918, 0.8047, 0.2918, 0.8047, 0.2918, 0.8047, 0.2917, 0.8047, 0.2918, 0.8047, 0.2918, 0.8047, 0.2918, 0.8046, 0.2918, 0.8047, 0.2918, 0.8047, 0.2918, 0.8029, 0.2595, 0.7969, 0.3322, 0.8029, 0.2593, 0.8029, 0.2593, 0.7969, 0.3322, 0.8029, 0.2595, 0.8029, 0.2591, 0.7969, 0.3322, 0.8029, 0.2593, 0.8029, 0.2593, 0.7969, 0.3322, 0.8029, 0.2591, 0.8879, 0.2313, 0.7835, 0.2242, 0.8879, 0.2313, 0.8879, 0.2313, 0.7835, 0.2242, 0.8879, 0.2313, 0.8878, 0.2313, 0.7835, 0.2242, 0.8879, 0.2313, 0.8879, 0.2313, 0.7835, 0.2242, 0.8878, 0.2313, 0.7954, 0.2663, 0.7902, 0.3837, 0.7954, 0.2662, 0.7954, 0.2662, 0.7902, 0.3837, 0.7954, 0.2663, 0.7954, 0.2662, 0.7902, 0.3837, 0.7954, 0.2662, 0.7954, 0.2662, 0.7902, 0.3837, 0.7954, 0.2662, 0.8822, 0.2384, 0.7969, 0.2333, 0.8823, 0.2384, 0.8823, 0.2384, 0.7969, 0.2333, 0.8822, 0.2384, 0.8824, 0.2384, 0.7969, 0.2333, 0.8823, 0.2384, 0.8823, 0.2384, 0.7969, 0.2333, 0.8824, 0.2384, 0.8878, 0.3884, 0.7902, 0.3838, 0.8881, 0.3884, 0.8881, 0.3884, 0.7902, 0.3838, 0.8878, 0.3884, 0.8884, 0.3884, 0.7902, 0.3838, 0.8881, 0.3884, 0.8881, 0.3884, 0.7902, 0.3838, 0.8884, 0.3884, 0.9171, 0.2586, 0.9169, 0.3815, 0.9171, 0.2586, 0.9171, 0.2586, 0.9169, 0.3815, 0.9171, 0.2586, 0.9171, 0.2586, 0.9169, 0.3815, 0.9171, 0.2586, 0.9171, 0.2586, 0.9169, 0.3815, 0.9171, 0.2586, 0.8186, 0.2943, 0.8186, 0.2943, 0.8186, 0.2943, 0.8186, 0.2944, 0.8186, 0.2943, 0.8186, 0.2943, 0.8185, 0.2944, 0.8186, 0.2943, 0.8186, 0.2944, 0.8186, 0.2943, 0.8186, 0.2943, 0.8185, 0.2944, 0.9062, 0.2569, 0.906, 0.3437, 0.9062, 0.2568, 0.9063, 0.2568, 0.906, 0.3437, 0.9062, 0.2569, 0.9062, 0.2567, 0.906, 0.3437, 0.9063, 0.2568, 0.9062, 0.2568, 0.906, 0.3437, 0.9062, 0.2567, 0.7886, 0.2669, 0.7835, 0.3886, 0.7886, 0.267, 0.7886, 0.267, 0.7835, 0.3886, 0.7886, 0.2669, 0.7886, 0.267, 0.7835, 0.3886, 0.7886, 0.267, 0.7886, 0.267, 0.7835, 0.3886, 0.7886, 0.267, 0.1083, 0.6619, 0.4095, 0.6619, 0.4095, 0.9632, 0.1083, 0.9632, 0.1083, 0.9632, 0.1083, 0.6619, 0.4095, 0.6619, 0.4095, 0.9632, 0.4095, 0.6619, 0.4095, 0.9632, 0.1083, 0.9632, 0.1083, 0.6619, 0.1083, 0.9632, 0.1083, 0.6619, 0.4095, 0.6619, 0.4095, 0.9632, 0.4095, 0.9632, 0.1083, 0.9632, 0.1083, 0.6619, 0.4095, 0.6619, 0.4095, 0.6619, 0.4095, 0.9632, 0.1083, 0.9632, 0.1083, 0.6619, 0.4095, 0.6619, 0.4095, 0.9632, 0.1083, 0.9632, 0.1083, 0.6619, 0.1083, 0.6619, 0.4095, 0.6619, 0.4095, 0.9632, 0.1083, 0.9632, 0.1083, 0.6619, 0.4095, 0.6619, 0.4095, 0.9632, 0.1083, 0.9632, 0.4095, 0.9632, 0.1083, 0.9632, 0.1083, 0.6619, 0.4095, 0.6619, 0.1083, 0.6619, 0.4095, 0.6619, 0.4095, 0.9632, 0.1083, 0.9632, 0.1083, 0.6619, 0.4095, 0.6619, 0.4095, 0.9632, 0.1083, 0.9632, 0.1083, 0.9632, 0.1083, 0.6619, 0.4095, 0.6619, 0.4095, 0.9632, 0.1083, 0.9632, 0.1083, 0.6619, 0.4095, 0.6619, 0.4095, 0.9632, 0.1083, 0.6619, 0.4095, 0.6619, 0.4095, 0.9632, 0.1083, 0.9632, 0.1083, 0.9632, 0.1083, 0.6619, 0.4095, 0.6619, 0.4095, 0.9632, 0.4095, 0.9632, 0.1083, 0.9632, 0.1083, 0.6619, 0.4095, 0.6619, 0.4095, 0.9632, 0.1083, 0.9632, 0.1083, 0.6619, 0.4095, 0.6619, 0.4095, 0.9632, 0.1083, 0.9632, 0.1083, 0.6619, 0.4095, 0.6619, 0.1083, 0.9632, 0.1083, 0.6619, 0.4095, 0.6619, 0.4095, 0.9632, 0.1083, 0.9632, 0.1083, 0.6619, 0.4095, 0.6619, 0.4095, 0.9632, 0.4095, 0.9632, 0.1083, 0.9632, 0.1083, 0.6619, 0.4095, 0.6619, 0.4095, 0.9632, 0.1083, 0.9632, 0.1083, 0.6619, 0.4095, 0.6619, 0.4095, 0.9632, 0.1083, 0.9632, 0.1083, 0.6619, 0.4095, 0.6619])
me_icosphere_002.use_remesh_preserve_volume = False
me_icosphere_002.use_remesh_preserve_attributes = False
me_icosphere_002.use_mirror_vertex_groups = False
me_icosphere_002.update()

# ---- objects
ob_icosphere_002 = bpy.data.objects.new('Icosphere.002', me_icosphere_002)
ob_lamp = bpy.data.objects.new('Lamp', light_lamp)
ob_camera = bpy.data.objects.new('Camera', cam_camera)

# ---- transforms, parenting, visibility, modifiers, constraints
ob_icosphere_002.location = (-0.8216, -0.6885, 18.8)
ob_icosphere_002.scale = (6.821, 6.821, 6.821)
ob_icosphere_002.lineart.crease_threshold = 0.0
ob_lamp.location = (4.076, 1.005, 5.904)
ob_lamp.rotation_euler = (0.6503, 0.05522, 1.866)
ob_lamp.lock_rotations_4d = False
ob_lamp.empty_display_type = 'ARROWS'
ob_lamp.color = (0.0, 0.0, 0.0, 0.0)
ob_lamp.lineart.crease_threshold = 0.0
ob_camera.location = (7.481, -6.508, 5.344)
ob_camera.rotation_euler = (1.109, 0.01082, 0.8149)
ob_camera.lock_rotations_4d = False
ob_camera.empty_display_type = 'ARROWS'
ob_camera.color = (0.0, 0.0, 0.0, 0.0)
ob_camera.display_type = 'WIRE'
ob_camera.lineart.crease_threshold = 0.0

# ---- collection membership
col_collection_1.objects.link(ob_icosphere_002)
col_collection_1.objects.link(ob_lamp)
col_collection_1.objects.link(ob_camera)

# ---- scene / render settings (as saved in the file)
scene.camera = ob_camera
scene.frame_start = 1; scene.frame_end = 250; scene.frame_set(1)
scene.render.engine = 'BLENDER_EEVEE_NEXT'
scene.render.resolution_percentage = 50
scene.render.dither_intensity = 0.0
scene.cycles.use_denoising = False
scene.cycles.samples = 10
scene.cycles.sampling_pattern = 'TABULATED_SOBOL'
scene.cycles.light_sampling_threshold = 0.0
scene.cycles.use_adaptive_sampling = False
scene.cycles.use_light_tree = False
scene.cycles.blur_glossy = 0.0
scene.cycles.volume_bounces = 1
scene.cycles.pixel_filter_type = 'GAUSSIAN'
scene.cycles.sample_clamp_indirect = 0.0
scene.view_settings.view_transform = 'Standard'
bpy.context.view_layer.update()
